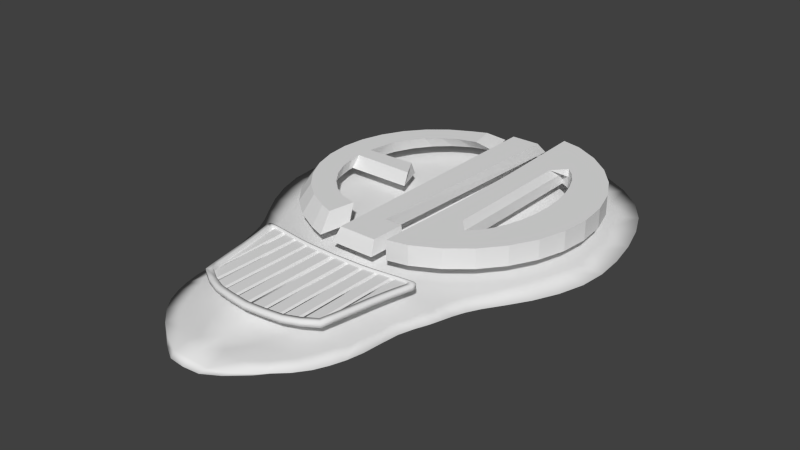 # Source: Skull2.blend  (saved by Blender 2.76.0; exported with 4.5.12 LTS)
import bpy
from mathutils import Matrix  # noqa: F401  (used for matrix-valued properties, if any)

bpy.ops.wm.read_factory_settings(use_empty=True)
scene = bpy.context.scene
scene.name = 'Scene'

# ---- collections
col_collection_1 = bpy.data.collections.new('Collection 1'); scene.collection.children.link(col_collection_1)

# ---- materials (node trees are filled in below, after node groups)
mat_material = bpy.data.materials.new('Material')
mat_material.alpha_threshold = 0.0
mat_material.use_transparent_shadow = False
mat_material.roughness = 0.5
mat_material_001 = bpy.data.materials.new('Material.001')
mat_material_001.alpha_threshold = 0.0
mat_material_001.use_transparent_shadow = False
mat_material_001.roughness = 0.5

# ---- material node trees

# ---- world
world_world = bpy.data.worlds.new('World'); scene.world = world_world
world_world.color = (0.05088, 0.05088, 0.05088)
world_world.use_sun_shadow = False
world_world.sun_shadow_jitter_overblur = 0.0
world_world.cycles.sampling_method = 'MANUAL'
world_world.cycles.sample_map_resolution = 256

# ---- meshes
me_cube_004 = bpy.data.meshes.new('Cube.004')
me_cube_004.from_pydata([(0.004689, 0.06381, 0.2966), (0.054, 0.06381, 0.2956), (0.004754, 0.06381, 0.6381), (0.05393, 0.06381, 0.6344), (0.04897, 0.06971, 0.2956), (0.009718, 0.06971, 0.2966), (0.04891, 0.06971, 0.6347), (0.009776, 0.06971, 0.6378), (0.05948, 0.06381, 0.2966), (0.1088, 0.06381, 0.2956), (0.05967, 0.06381, 0.6344), (0.1086, 0.06381, 0.6282), (0.1038, 0.06971, 0.2956), (0.06451, 0.06971, 0.2966), (0.1036, 0.06971, 0.6288), (0.06467, 0.06971, 0.6339), (0.1131, 0.06381, 0.2938), (0.1621, 0.06381, 0.2886), (0.1141, 0.06381, 0.6276), (0.1611, 0.06381, 0.6125), (0.1571, 0.06971, 0.289), (0.1181, 0.06971, 0.2934), (0.1563, 0.06971, 0.614), (0.119, 0.06971, 0.6261), (0.1664, 0.06381, 0.2865), (0.2155, 0.06381, 0.2812), (0.1691, 0.06381, 0.6079), (0.2128, 0.06381, 0.5851), (0.2105, 0.06971, 0.2817), (0.1714, 0.06971, 0.286), (0.2083, 0.06971, 0.5874), (0.1736, 0.06971, 0.6057), (0.2221, 0.06381, 0.278), (0.2711, 0.06381, 0.2728), (0.2238, 0.06381, 0.5774), (0.2334, 0.06381, 0.5547), (0.2661, 0.06971, 0.2732), (0.2271, 0.06971, 0.2776), (0.2324, 0.06971, 0.5569), (0.2247, 0.06971, 0.5752), (-0.004689, 0.06381, 0.2966), (-0.054, 0.06381, 0.2956), (-0.004754, 0.06381, 0.6381), (-0.05393, 0.06381, 0.6344), (-0.04897, 0.06971, 0.2956), (-0.009718, 0.06971, 0.2966), (-0.04891, 0.06971, 0.6347), (-0.009776, 0.06971, 0.6378), (-0.05948, 0.06381, 0.2966), (-0.1088, 0.06381, 0.2956), (-0.05967, 0.06381, 0.6344), (-0.1086, 0.06381, 0.6282), (-0.1038, 0.06971, 0.2956), (-0.06451, 0.06971, 0.2966), (-0.1036, 0.06971, 0.6288), (-0.06467, 0.06971, 0.6339), (-0.1131, 0.06381, 0.2938), (-0.1621, 0.06381, 0.2886), (-0.1141, 0.06381, 0.6276), (-0.1611, 0.06381, 0.6125), (-0.1571, 0.06971, 0.289), (-0.1181, 0.06971, 0.2934), (-0.1563, 0.06971, 0.614), (-0.119, 0.06971, 0.6261), (-0.1664, 0.06381, 0.2865), (-0.2155, 0.06381, 0.2812), (-0.1691, 0.06381, 0.6079), (-0.2128, 0.06381, 0.5851), (-0.2105, 0.06971, 0.2817), (-0.1714, 0.06971, 0.286), (-0.2083, 0.06971, 0.5874), (-0.1736, 0.06971, 0.6057), (-0.2221, 0.06381, 0.278), (-0.2711, 0.06381, 0.2728), (-0.2238, 0.06381, 0.5774), (-0.2334, 0.06381, 0.5547), (-0.2661, 0.06971, 0.2732), (-0.2271, 0.06971, 0.2776), (-0.2324, 0.06971, 0.5569), (-0.2247, 0.06971, 0.5752), (0.1227, 0.0596, -0.7788), (0.1935, 0.0596, -0.763), (0.2819, 0.0596, -0.7157), (0.3593, 0.0596, -0.6522), (0.4228, 0.0596, -0.5748), (0.47, 0.0596, -0.4865), (0.4991, 0.0596, -0.3906), (0.5089, 0.0596, -0.2909), (0.4991, 0.0596, -0.1913), (0.47, 0.0596, -0.09542), (0.4228, 0.0596, -0.007094), (0.3593, 0.0596, 0.07033), (0.2819, 0.0596, 0.1339), (0.1935, 0.0596, 0.1811), (0.1227, 0.0596, 0.1969), (-0.141, 0.0596, 0.2023), (-0.1975, 0.0596, 0.1811), (-0.2858, 0.0596, 0.1339), (-0.3632, 0.0596, 0.07033), (-0.4268, 0.0596, -0.007094), (-0.474, 0.0596, -0.09542), (-0.5031, 0.0596, -0.1913), (-0.5129, 0.0596, -0.2909), (-0.5031, 0.0596, -0.3906), (-0.474, 0.0596, -0.4865), (-0.4268, 0.0596, -0.5748), (-0.3632, 0.0596, -0.6522), (-0.2858, 0.0596, -0.7157), (-0.1975, 0.0596, -0.763), (-0.1364, 0.0596, -0.7908), (0.2328, 0.0596, -0.6006), (0.2647, 0.0596, -0.5826), (0.2942, 0.0596, -0.5534), (0.32, 0.0596, -0.5142), (0.3411, 0.0596, -0.4663), (0.3569, 0.0596, -0.4118), (0.3666, 0.0596, -0.3525), (0.3698, 0.0596, -0.2909), (0.3666, 0.0596, -0.2293), (0.3569, 0.0596, -0.1701), (0.3411, 0.0596, -0.1155), (0.32, 0.0596, -0.0677), (0.2942, 0.0596, -0.02844), (0.2647, 0.0596, 0.0007337), (0.2328, 0.0596, 0.0187), (-0.1221, 0.0596, 0.08882), (-0.1913, 0.0596, 0.07273), (-0.2519, 0.0596, 0.03636), (-0.305, 0.0596, -0.0126), (-0.3485, 0.0596, -0.07225), (-0.3809, 0.0596, -0.1403), (-0.4008, 0.0596, -0.2141), (-0.403, 0.0596, -0.2387), (-0.4012, 0.0596, -0.346), (-0.3809, 0.0596, -0.4416), (-0.3485, 0.0596, -0.5096), (-0.305, 0.0596, -0.5693), (-0.2519, 0.0596, -0.6182), (-0.1913, 0.0596, -0.6546), (-0.1124, 0.0596, -0.6783), (-0.08084, 0.0596, -0.7897), (-0.08084, 0.0596, 0.2113), (0.04062, 0.0596, -0.7897), (0.004902, 0.0596, 0.06518), (0.07636, 0.0596, 0.2113), (0.07992, 0.0596, 0.06518), (-0.1672, 0.0596, -0.2387), (-0.2083, 0.0596, -0.346), (-0.08084, 0.0596, 0.05307), (-0.002238, 0.0596, 0.2113), (0.1227, 0.0596, -0.4536), (0.1227, 0.0596, -0.1283), (0.06721, 0.1045, 0.05935), (-0.3592, 0.1037, -0.5969), (0.06416, 0.1045, 0.1835), (-0.4131, 0.1037, -0.5313), (-0.003294, 0.1045, 0.1835), (-0.4531, 0.1037, -0.4564), (-0.4778, 0.1037, -0.3751), (-0.4861, 0.1037, -0.2906), (-0.4778, 0.1037, -0.2061), (-0.07075, 0.1045, -0.7459), (0.002834, 0.1045, 0.05935), (-0.4531, 0.1037, -0.1248), (-0.4131, 0.1037, -0.04988), (0.03349, 0.1045, -0.7459), (-0.3592, 0.1037, 0.01578), (-0.2936, 0.1037, 0.06966), (-0.07075, 0.1045, 0.1835), (-0.2187, 0.1037, 0.1097), (-0.1708, 0.1037, 0.1277), (-0.07075, 0.1045, 0.04793), (-0.2134, 0.1037, 0.01781), (-0.1547, 0.1037, 0.03146), (-0.2083, 0.1037, -0.3272), (-0.1465, 0.1037, -0.619), (-0.2134, 0.1037, -0.599), (-0.2648, 0.1037, -0.5681), (-0.3098, 0.1037, -0.5266), (-0.3468, 0.1037, -0.476), (-0.3742, 0.1037, -0.4183), (-0.3914, 0.1037, -0.3213), (-0.1672, 0.1037, -0.2576), (-0.3929, 0.1037, -0.2623), (-0.3911, 0.1037, -0.2255), (-0.3742, 0.1037, -0.1628), (-0.3468, 0.1037, -0.1051), (-0.1669, 0.1037, -0.7144), (-0.2187, 0.1037, -0.6908), (-0.2936, 0.1037, -0.6508), (-0.3098, 0.1037, -0.05454), (-0.2648, 0.1037, -0.01303), (0.1227, 0.09952, -0.7788), (0.1935, 0.09952, -0.763), (0.2819, 0.09952, -0.7157), (0.3593, 0.09952, -0.6522), (0.4228, 0.09952, -0.5748), (0.47, 0.09952, -0.4865), (0.4991, 0.09952, -0.3906), (0.5089, 0.09952, -0.2909), (0.4991, 0.09952, -0.1913), (0.47, 0.09952, -0.09542), (0.4228, 0.09952, -0.007094), (0.3593, 0.09952, 0.07033), (0.2819, 0.09952, 0.1339), (0.1935, 0.09952, 0.1811), (0.1227, 0.09952, 0.1969), (0.2328, 0.09952, -0.6006), (0.2647, 0.09952, -0.5826), (0.2942, 0.09952, -0.5534), (0.32, 0.09952, -0.5142), (0.3411, 0.09952, -0.4663), (0.3569, 0.09952, -0.4118), (0.3666, 0.09952, -0.3525), (0.3698, 0.09952, -0.2909), (0.3666, 0.09952, -0.2293), (0.3569, 0.09952, -0.1701), (0.3411, 0.09952, -0.1155), (0.32, 0.09952, -0.0677), (0.2942, 0.09952, -0.02844), (0.2647, 0.09952, 0.0007337), (0.2328, 0.09952, 0.0187), (0.1227, 0.09952, -0.4536), (0.1227, 0.09952, -0.1283), (0.1227, 0.1287, -0.7788), (0.1935, 0.1287, -0.763), (0.2819, 0.1287, -0.7157), (0.3593, 0.1287, -0.6522), (0.4228, 0.1287, -0.5748), (0.47, 0.1287, -0.4865), (0.4991, 0.1287, -0.3906), (0.5089, 0.1287, -0.2909), (0.4991, 0.1287, -0.1913), (0.47, 0.1287, -0.09542), (0.4228, 0.1287, -0.007094), (0.3593, 0.1287, 0.07033), (0.2819, 0.1287, 0.1339), (0.1935, 0.1287, 0.1811), (0.1227, 0.1287, 0.1969), (0.2207, 0.1287, -0.5328), (0.2647, 0.1287, -0.5826), (0.2942, 0.1287, -0.5534), (0.32, 0.1287, -0.5142), (0.3411, 0.1287, -0.4663), (0.3569, 0.1287, -0.4118), (0.3666, 0.1287, -0.3525), (0.3698, 0.1287, -0.2909), (0.3666, 0.1287, -0.2293), (0.3569, 0.1287, -0.1701), (0.3411, 0.1287, -0.1155), (0.32, 0.1287, -0.0677), (0.2942, 0.1287, -0.02844), (0.2647, 0.1287, 0.0007337), (0.2207, 0.1287, -0.04904), (0.1347, 0.1287, -0.418), (0.1347, 0.1287, -0.1639), (0.09057, -0.01538, -0.7689), (0.2497, -0.01538, -0.6948), (0.356, -0.01538, -0.5837), (0.4103, -0.01538, -0.4429), (0.04269, -0.01538, 0.8658), (0.09764, -0.01538, 0.7738), (0.1458, -0.01538, 0.6005), (0.2214, -0.01538, 0.5186), (0.2348, -0.01538, 0.4347), (0.2522, -0.01538, 0.3532), (0.2743, -0.01538, 0.2939), (0.2213, -0.01538, 0.1937), (0.2568, -0.01538, 0.01864), (0.3032, -0.01538, -0.1699), (0.4301, -0.01538, -0.2972), (0.09073, 0.01131, -0.6719), (0.2366, 0.01131, -0.606), (0.323, 0.01131, -0.5071), (0.3672, 0.01131, -0.3819), (0.05182, 0.01131, 0.7827), (0.1047, 0.01131, 0.7008), (0.1439, 0.01131, 0.5466), (0.2136, 0.01131, 0.4738), (0.2245, 0.01131, 0.399), (0.2386, 0.01131, 0.3265), (0.2566, 0.01131, 0.2738), (0.2052, 0.01131, 0.1846), (0.2341, 0.01131, 0.02883), (0.2718, 0.01131, -0.1389), (0.3832, 0.01131, -0.2522), (0.1344, -0.002034, -0.9078), (0.4233, -0.002034, 0.2017), (0.06929, -0.002034, 0.8562), (0.4877, -0.002034, 0.09673), (0.1992, -0.002034, 0.7827), (0.5719, -0.002034, -0.05727), (0.2865, -0.002034, 0.6882), (0.6084, -0.002034, -0.2393), (0.3247, -0.002034, 0.5972), (0.5815, -0.002034, -0.4458), (0.3429, -0.002034, 0.4782), (0.5077, -0.002034, -0.6453), (0.3665, -0.002034, 0.3627), (0.3631, -0.002034, -0.8028), (0.3966, -0.002034, 0.2787), (-0.0842, -0.01538, -0.7689), (-0.2433, -0.01538, -0.6948), (-0.3497, -0.01538, -0.5837), (-0.404, -0.01538, -0.4429), (-0.03632, -0.01538, 0.8658), (-0.09127, -0.01538, 0.7738), (-0.1394, -0.01538, 0.6005), (-0.2151, -0.01538, 0.5186), (-0.2285, -0.01538, 0.4347), (-0.2458, -0.01538, 0.3532), (-0.2679, -0.01538, 0.2939), (-0.2149, -0.01538, 0.1937), (-0.2504, -0.01538, 0.01864), (-0.2969, -0.01538, -0.1699), (-0.4237, -0.01538, -0.2972), (-0.08436, 0.01131, -0.6719), (-0.2302, 0.01131, -0.606), (-0.3166, 0.01131, -0.5071), (-0.3608, 0.01131, -0.3819), (-0.04545, 0.01131, 0.7827), (-0.09836, 0.01131, 0.7008), (-0.1375, 0.01131, 0.5466), (-0.2072, 0.01131, 0.4738), (-0.2181, 0.01131, 0.399), (-0.2323, 0.01131, 0.3265), (-0.2502, 0.01131, 0.2738), (-0.1989, 0.01131, 0.1846), (-0.2277, 0.01131, 0.02883), (-0.2655, 0.01131, -0.1389), (-0.3769, 0.01131, -0.2522), (-0.128, -0.002034, -0.9078), (-0.4169, -0.002034, 0.2017), (0.003185, -0.002034, 0.1765), (-0.06292, -0.002034, 0.8562), (0.003185, -0.002034, -0.6442), (-0.4814, -0.002034, 0.09673), (0.003185, -0.002034, 0.4589), (-0.1928, -0.002034, 0.7827), (-0.5655, -0.002034, -0.05727), (0.003185, -0.002034, 0.6919), (-0.2801, -0.002034, 0.6882), (-0.602, -0.002034, -0.2393), (0.003185, -0.002034, 0.8188), (-0.3183, -0.002034, 0.5972), (-0.5752, -0.002034, -0.4458), (-0.3365, -0.002034, 0.4782), (-0.5013, -0.002034, -0.6453), (-0.3602, -0.002034, 0.3627), (0.003185, -0.002034, -0.2515), (-0.3568, -0.002034, -0.8028), (-0.3902, -0.002034, 0.2787), (0.003185, -0.002034, -0.04925), (0.05922, -0.01205, 0.8803), (0.1702, -0.01205, 0.8001), (0.2523, -0.01205, 0.6831), (0.3018, -0.01205, 0.5917), (0.3198, -0.01205, 0.478), (0.3431, -0.01205, 0.3677), (0.3727, -0.01205, 0.2874), (0.3808, -0.01205, 0.2023), (0.4414, -0.01205, 0.07678), (0.5204, -0.01205, -0.09033), (0.5814, -0.01205, -0.264), (0.5549, -0.01205, -0.4613), (0.4821, -0.01205, -0.6519), (0.3397, -0.01205, -0.8024), (0.1234, -0.01205, -0.9027), (0.003185, -0.01271, -0.7117), (0.1522, -0.01538, -0.6915), (0.2724, -0.01538, -0.6082), (0.3385, -0.01538, -0.4989), (0.3718, -0.01538, -0.368), (0.003185, -0.01271, -0.2273), (0.003185, -0.01271, -0.02583), (0.003185, -0.01271, 0.1849), (0.003185, -0.01271, 0.5236), (0.003185, -0.01271, 0.7382), (0.003185, -0.01271, 0.8541), (0.06631, -0.01538, 0.8288), (0.1273, -0.01538, 0.6985), (0.1712, -0.01538, 0.5253), (0.2016, -0.01538, 0.458), (0.2112, -0.01538, 0.3796), (0.2322, -0.01538, 0.3203), (0.2299, -0.01538, 0.26), (0.2348, -0.01538, 0.1086), (0.2816, -0.01538, -0.0747), (0.345, -0.01538, -0.2498), (0.06834, 0.007977, 0.8161), (0.1791, 0.007977, 0.7427), (0.2499, 0.007977, 0.636), (0.294, 0.007977, 0.5522), (0.3094, 0.007977, 0.4477), (0.3295, 0.007977, 0.3463), (0.355, 0.007977, 0.2726), (0.3608, 0.007977, 0.1948), (0.413, 0.007977, 0.08017), (0.4812, 0.007977, -0.07278), (0.5345, 0.007977, -0.2323), (0.5118, 0.007977, -0.4136), (0.4491, 0.007977, -0.5887), (0.3266, 0.007977, -0.7269), (0.1235, 0.007977, -0.8191), (0.003185, 0.008645, -0.6377), (0.1491, 0.01131, -0.6031), (0.2509, 0.01131, -0.5289), (0.3046, 0.01131, -0.4317), (0.3317, 0.01131, -0.3152), (0.003185, 0.008645, -0.198), (0.003185, 0.008645, -0.01428), (0.003185, 0.008645, 0.1782), (0.003185, 0.008645, 0.4858), (0.003185, 0.008645, 0.682), (0.003185, 0.008645, 0.7878), (0.0772, 0.01131, 0.7497), (0.1288, 0.01131, 0.6338), (0.1666, 0.01131, 0.4797), (0.1933, 0.01131, 0.4198), (0.2012, 0.01131, 0.35), (0.2182, 0.01131, 0.2973), (0.2143, 0.01131, 0.2436), (0.2162, 0.01131, 0.1089), (0.2542, 0.01131, -0.05423), (0.3079, 0.01131, -0.21), (0.003185, -0.002034, -0.869), (0.2572, -0.002034, -0.864), (0.4478, -0.002034, 0.1562), (0.4082, -0.002034, 0.2402), (0.003185, -0.002034, 0.3059), (0.003185, -0.002034, 0.06128), (0.1348, -0.002034, 0.8273), (0.003185, -0.002034, 0.8571), (0.003185, -0.002034, -0.3968), (0.5326, -0.002034, 0.02498), (0.003185, -0.002034, 0.5995), (0.2529, -0.002034, 0.7328), (0.5993, -0.002034, -0.1465), (0.003185, -0.002034, 0.7578), (0.3078, -0.002034, 0.6445), (0.6017, -0.002034, -0.3381), (0.3366, -0.002034, 0.543), (0.5497, -0.002034, -0.5516), (0.3506, -0.002034, 0.4143), (0.448, -0.002034, -0.7284), (0.3841, -0.002034, 0.319), (0.003185, -0.002034, -0.1539), (-0.05285, -0.01205, 0.8803), (-0.1639, -0.01205, 0.8001), (-0.2459, -0.01205, 0.6831), (-0.2954, -0.01205, 0.5917), (-0.3134, -0.01205, 0.478), (-0.3367, -0.01205, 0.3677), (-0.3663, -0.01205, 0.2874), (-0.3744, -0.01205, 0.2023), (-0.435, -0.01205, 0.07678), (-0.5141, -0.01205, -0.09033), (-0.575, -0.01205, -0.264), (-0.5486, -0.01205, -0.4613), (-0.4758, -0.01205, -0.6519), (-0.3333, -0.01205, -0.8024), (-0.117, -0.01205, -0.9027), (-0.1458, -0.01538, -0.6915), (-0.266, -0.01538, -0.6082), (-0.3321, -0.01538, -0.4989), (-0.3654, -0.01538, -0.368), (-0.05994, -0.01538, 0.8288), (-0.1209, -0.01538, 0.6985), (-0.1648, -0.01538, 0.5253), (-0.1952, -0.01538, 0.458), (-0.2048, -0.01538, 0.3796), (-0.2258, -0.01538, 0.3203), (-0.2235, -0.01538, 0.26), (-0.2284, -0.01538, 0.1086), (-0.2752, -0.01538, -0.0747), (-0.3387, -0.01538, -0.2498), (-0.06197, 0.007977, 0.8161), (-0.1728, 0.007977, 0.7427), (-0.2435, 0.007977, 0.636), (-0.2876, 0.007977, 0.5522), (-0.3031, 0.007977, 0.4477), (-0.3231, 0.007977, 0.3463), (-0.3486, 0.007977, 0.2726), (-0.3544, 0.007977, 0.1948), (-0.4066, 0.007977, 0.08017), (-0.4748, 0.007977, -0.07278), (-0.5282, 0.007977, -0.2323), (-0.5054, 0.007977, -0.4136), (-0.4428, 0.007977, -0.5887), (-0.3202, 0.007977, -0.7269), (-0.1172, 0.007977, -0.8191), (-0.1427, 0.01131, -0.6031), (-0.2445, 0.01131, -0.5289), (-0.2982, 0.01131, -0.4317), (-0.3253, 0.01131, -0.3152), (-0.07083, 0.01131, 0.7497), (-0.1224, 0.01131, 0.6338), (-0.1602, 0.01131, 0.4797), (-0.187, 0.01131, 0.4198), (-0.1948, 0.01131, 0.35), (-0.2118, 0.01131, 0.2973), (-0.2079, 0.01131, 0.2436), (-0.2098, 0.01131, 0.1089), (-0.2479, 0.01131, -0.05423), (-0.3015, 0.01131, -0.21), (-0.2508, -0.002034, -0.864), (-0.4414, -0.002034, 0.1562), (-0.4019, -0.002034, 0.2402), (-0.1284, -0.002034, 0.8273), (-0.5262, -0.002034, 0.02498), (-0.2465, -0.002034, 0.7328), (-0.5929, -0.002034, -0.1465), (-0.3014, -0.002034, 0.6445), (-0.5953, -0.002034, -0.3381), (-0.3302, -0.002034, 0.543), (-0.5433, -0.002034, -0.5516), (-0.3442, -0.002034, 0.4143), (-0.4417, -0.002034, -0.7284), (-0.3778, -0.002034, 0.319), (0.4038, -0.01205, 0.1456), (0.4835, -0.01205, -0.002454), (0.5528, -0.01205, -0.1798), (0.5614, -0.01205, -0.3587), (0.5114, -0.01205, -0.5578), (0.4134, -0.01205, -0.7228), (0.2321, -0.01205, -0.8493), (0.3709, -0.01205, 0.2489), (0.3521, -0.01205, 0.3254), (0.32, -0.01205, 0.4145), (0.3064, -0.01205, 0.5343), (0.2757, -0.01205, 0.6302), (0.2207, -0.01205, 0.7424), (0.1125, -0.01205, 0.8486), (0.3806, 0.007977, 0.1431), (0.4493, 0.007977, 0.007687), (0.5093, 0.007977, -0.1549), (0.517, 0.007977, -0.3193), (0.4739, 0.007977, -0.5023), (0.3895, 0.007977, -0.6541), (0.229, 0.007977, -0.7704), (0.3525, 0.007977, 0.2373), (0.3367, 0.007977, 0.3075), (0.3089, 0.007977, 0.3894), (0.2972, 0.007977, 0.4996), (0.2704, 0.007977, 0.5877), (0.2227, 0.007977, 0.69), (0.1256, 0.007977, 0.7871), (0.003185, -0.01171, -0.8966), (-0.3975, -0.01205, 0.1456), (-0.4771, -0.01205, -0.002454), (-0.5465, -0.01205, -0.1798), (-0.5551, -0.01205, -0.3587), (-0.505, -0.01205, -0.5578), (-0.4071, -0.01205, -0.7228), (-0.2257, -0.01205, -0.8493), (-0.3645, -0.01205, 0.2489), (-0.3458, -0.01205, 0.3254), (-0.3136, -0.01205, 0.4145), (-0.3, -0.01205, 0.5343), (-0.2693, -0.01205, 0.6302), (-0.2143, -0.01205, 0.7424), (-0.1062, -0.01205, 0.8486), (0.003185, -0.01171, 0.8857), (0.003185, -0.01508, -0.3948), (0.003185, -0.01343, -0.1402), (0.003185, -0.01343, 0.07297), (0.003185, -0.01508, 0.3203), (0.003185, -0.01343, 0.6512), (0.003185, -0.01343, 0.8007), (0.003185, 0.007644, -0.8155), (-0.3742, 0.007977, 0.1431), (-0.443, 0.007977, 0.007687), (-0.503, 0.007977, -0.1549), (-0.5106, 0.007977, -0.3193), (-0.4675, 0.007977, -0.5023), (-0.3831, 0.007977, -0.6541), (-0.2226, 0.007977, -0.7704), (-0.3461, 0.007977, 0.2373), (-0.3303, 0.007977, 0.3075), (-0.3026, 0.007977, 0.3894), (-0.2909, 0.007977, 0.4996), (-0.2641, 0.007977, 0.5877), (-0.2163, 0.007977, 0.69), (-0.1192, 0.007977, 0.7871), (0.003185, 0.007644, 0.823), (0.003185, 0.01101, -0.3403), (0.003185, 0.009357, -0.1168), (0.003185, 0.009357, 0.07637), (0.003185, 0.01101, 0.2977), (0.003185, 0.009357, 0.5997), (0.003185, 0.009357, 0.7352), (0.2954, 0.05767, 0.2676), (0.2288, 0.05767, 0.593), (0.1472, 0.05767, 0.2821), (0.07606, 0.05767, 0.2864), (0.2257, 0.05767, 0.2715), (0.04173, 0.05767, 0.2874), (0.1862, 0.05767, 0.2771), (0.1105, 0.05767, 0.2852), (0.2643, 0.05767, 0.2668), (0.2627, 0.05767, 0.4192), (0.2467, 0.05767, 0.5066), (0.2802, 0.05767, 0.3397), (0.2382, 0.05767, 0.5509), (0.2712, 0.05767, 0.3789), (0.255, 0.05767, 0.4626), (0.2901, 0.05767, 0.3019), (0.1295, 0.05767, 0.6436), (0.06998, 0.05767, 0.6525), (0.1812, 0.05767, 0.6226), (0.2952, 0.05767, 0.283), (0.2822, 0.05767, 0.2655), (0.2954, 0.07629, 0.2676), (0.2288, 0.07629, 0.593), (0.1472, 0.07629, 0.2821), (0.07606, 0.07629, 0.2864), (0.2257, 0.07629, 0.2715), (0.04173, 0.07629, 0.2874), (0.1862, 0.07629, 0.2771), (0.1105, 0.07629, 0.2852), (0.2643, 0.07629, 0.2668), (0.2627, 0.07629, 0.4192), (0.2467, 0.07629, 0.5066), (0.2802, 0.07629, 0.3397), (0.2382, 0.07629, 0.5509), (0.2712, 0.07629, 0.3789), (0.255, 0.07629, 0.4626), (0.2901, 0.07629, 0.3019), (0.1295, 0.07629, 0.6436), (0.06998, 0.07629, 0.6525), (0.1812, 0.07629, 0.6226), (0.2952, 0.07629, 0.283), (0.2822, 0.07629, 0.2655), (-0.2954, 0.05767, 0.2676), (-0.2288, 0.05767, 0.593), (-1.183e-10, 0.05767, 0.2885), (-1.183e-10, 0.05767, 0.659), (-0.1472, 0.05767, 0.2821), (-0.07606, 0.05767, 0.2864), (-0.2257, 0.05767, 0.2715), (-0.04173, 0.05767, 0.2874), (-0.1862, 0.05767, 0.2771), (-0.1105, 0.05767, 0.2852), (-0.2643, 0.05767, 0.2668), (-0.2627, 0.05767, 0.4192), (-0.2467, 0.05767, 0.5066), (-0.2802, 0.05767, 0.3397), (-0.2382, 0.05767, 0.5509), (-0.2712, 0.05767, 0.3789), (-0.255, 0.05767, 0.4626), (-0.2901, 0.05767, 0.3019), (-0.1295, 0.05767, 0.6436), (-0.06998, 0.05767, 0.6525), (-0.1812, 0.05767, 0.6226), (-0.2952, 0.05767, 0.283), (-0.2822, 0.05767, 0.2655), (-0.2954, 0.07629, 0.2676), (-0.2288, 0.07629, 0.593), (-1.183e-10, 0.07629, 0.2885), (-1.183e-10, 0.07629, 0.659), (-0.1472, 0.07629, 0.2821), (-0.07606, 0.07629, 0.2864), (-0.2257, 0.07629, 0.2715), (-0.04173, 0.07629, 0.2874), (-0.1862, 0.07629, 0.2771), (-0.1105, 0.07629, 0.2852), (-0.2643, 0.07629, 0.2668), (-0.2627, 0.07629, 0.4192), (-0.2467, 0.07629, 0.5066), (-0.2802, 0.07629, 0.3397), (-0.2382, 0.07629, 0.5509), (-0.2712, 0.07629, 0.3789), (-0.255, 0.07629, 0.4626), (-0.2901, 0.07629, 0.3019), (-0.1295, 0.07629, 0.6436), (-0.06998, 0.07629, 0.6525), (-0.1812, 0.07629, 0.6226), (-0.2952, 0.07629, 0.283), (-0.2822, 0.07629, 0.2655), (0.2217, 0.07629, 0.5402), (0.2129, 0.07629, 0.5794), (0.06513, 0.07629, 0.6348), (-2.568e-10, 0.07629, 0.6408), (0.03885, 0.07629, 0.295), (-2.568e-10, 0.07629, 0.2959), (0.1733, 0.07629, 0.2853), (0.137, 0.07629, 0.29), (0.1028, 0.07629, 0.2929), (0.0708, 0.07629, 0.294), (0.246, 0.07629, 0.2757), (0.2101, 0.07629, 0.2802), (0.2627, 0.07629, 0.2745), (0.2524, 0.07629, 0.3801), (0.2445, 0.07629, 0.4176), (0.2373, 0.07629, 0.458), (0.2296, 0.07629, 0.499), (0.27, 0.07629, 0.3084), (0.2608, 0.07629, 0.3436), (0.2747, 0.07629, 0.2909), (0.1686, 0.07629, 0.6069), (0.1205, 0.07629, 0.6265), (0.2749, 0.07629, 0.2765), (-0.2217, 0.07629, 0.5402), (-0.2129, 0.07629, 0.5794), (-0.06513, 0.07629, 0.6348), (-0.03885, 0.07629, 0.295), (-0.1733, 0.07629, 0.2853), (-0.137, 0.07629, 0.29), (-0.1028, 0.07629, 0.2929), (-0.0708, 0.07629, 0.294), (-0.246, 0.07629, 0.2757), (-0.2101, 0.07629, 0.2802), (-0.2627, 0.07629, 0.2745), (-0.2524, 0.07629, 0.3801), (-0.2445, 0.07629, 0.4176), (-0.2373, 0.07629, 0.458), (-0.2296, 0.07629, 0.499), (-0.27, 0.07629, 0.3084), (-0.2608, 0.07629, 0.3436), (-0.2747, 0.07629, 0.2909), (-0.1686, 0.07629, 0.6069), (-0.1205, 0.07629, 0.6265), (-0.2749, 0.07629, 0.2765), (0.2217, 0.06311, 0.5402), (0.2129, 0.06311, 0.5794), (0.06513, 0.06312, 0.6348), (-2.568e-10, 0.06312, 0.6408), (0.03885, 0.06311, 0.295), (-2.568e-10, 0.06311, 0.2959), (0.1733, 0.06311, 0.2853), (0.137, 0.06311, 0.29), (0.1028, 0.06311, 0.2929), (0.0708, 0.06311, 0.294), (0.246, 0.06311, 0.2757), (0.2101, 0.06311, 0.2802), (0.2627, 0.06311, 0.2745), (0.2524, 0.06311, 0.3801), (0.2445, 0.06311, 0.4176), (0.2373, 0.06311, 0.458), (0.2296, 0.06311, 0.499), (0.27, 0.06311, 0.3084), (0.2608, 0.06311, 0.3436), (0.2747, 0.06311, 0.2909), (0.1686, 0.06312, 0.6069), (0.1205, 0.06312, 0.6265), (0.2749, 0.06311, 0.2765), (-0.2217, 0.06311, 0.5402), (-0.2129, 0.06311, 0.5794), (-0.06513, 0.06312, 0.6348), (-0.03885, 0.06311, 0.295), (-0.1733, 0.06311, 0.2853), (-0.137, 0.06311, 0.29), (-0.1028, 0.06311, 0.2929), (-0.0708, 0.06311, 0.294), (-0.246, 0.06311, 0.2757), (-0.2101, 0.06311, 0.2802), (-0.2627, 0.06311, 0.2745), (-0.2524, 0.06311, 0.3801), (-0.2445, 0.06311, 0.4176), (-0.2373, 0.06311, 0.458), (-0.2296, 0.06311, 0.499), (-0.27, 0.06311, 0.3084), (-0.2608, 0.06311, 0.3436), (-0.2747, 0.06311, 0.2909), (-0.1686, 0.06312, 0.6069), (-0.1205, 0.06312, 0.6265), (-0.2749, 0.06311, 0.2765)], [], [(1, 3, 2, 0), (4, 5, 7, 6), (1, 4, 6, 3), (3, 6, 7, 2), (2, 7, 5, 0), (0, 5, 4, 1), (9, 11, 10, 8), (12, 13, 15, 14), (9, 12, 14, 11), (11, 14, 15, 10), (10, 15, 13, 8), (8, 13, 12, 9), (17, 19, 18, 16), (20, 21, 23, 22), (17, 20, 22, 19), (19, 22, 23, 18), (18, 23, 21, 16), (16, 21, 20, 17), (25, 27, 26, 24), (28, 29, 31, 30), (25, 28, 30, 27), (27, 30, 31, 26), (26, 31, 29, 24), (24, 29, 28, 25), (33, 35, 34, 32), (36, 37, 39, 38), (33, 36, 38, 35), (35, 38, 39, 34), (34, 39, 37, 32), (32, 37, 36, 33), (41, 40, 42, 43), (44, 46, 47, 45), (41, 43, 46, 44), (43, 42, 47, 46), (42, 40, 45, 47), (40, 41, 44, 45), (49, 48, 50, 51), (52, 54, 55, 53), (49, 51, 54, 52), (51, 50, 55, 54), (50, 48, 53, 55), (48, 49, 52, 53), (57, 56, 58, 59), (60, 62, 63, 61), (57, 59, 62, 60), (59, 58, 63, 62), (58, 56, 61, 63), (56, 57, 60, 61), (65, 64, 66, 67), (68, 70, 71, 69), (65, 67, 70, 68), (67, 66, 71, 70), (66, 64, 69, 71), (64, 65, 68, 69), (73, 72, 74, 75), (76, 78, 79, 77), (73, 75, 78, 76), (75, 74, 79, 78), (74, 72, 77, 79), (72, 73, 76, 77), (146, 132, 133, 147), (104, 134, 133, 103), (105, 135, 134, 104), (106, 136, 135, 105), (107, 137, 136, 106), (108, 138, 137, 107), (109, 139, 138, 108), (103, 133, 132, 102), (102, 132, 131, 101), (101, 131, 130, 100), (100, 130, 129, 99), (99, 129, 128, 98), (98, 128, 127, 97), (96, 126, 125, 95), (97, 127, 126, 96), (144, 149, 143, 145), (141, 148, 143, 149), (143, 148, 140, 142), (93, 124, 123, 92), (92, 123, 122, 91), (91, 122, 121, 90), (90, 121, 120, 89), (89, 120, 119, 88), (88, 119, 118, 87), (87, 118, 117, 86), (86, 117, 116, 85), (85, 116, 115, 84), (84, 115, 114, 83), (83, 114, 113, 82), (113, 112, 82), (112, 111, 82), (82, 111, 110, 81), (94, 151, 124, 93), (80, 81, 110, 150), (124, 151, 150, 110), (148, 171, 161, 140), (140, 161, 165, 142), (143, 162, 152, 145), (142, 165, 162, 143), (158, 159, 183, 181), (149, 156, 168, 141), (162, 165, 161, 171), (168, 156, 162, 171), (157, 158, 181, 180), (163, 164, 186, 185), (188, 189, 177, 176), (145, 152, 154, 144), (141, 168, 171, 148), (159, 160, 184, 183), (187, 188, 176, 175), (164, 166, 190, 186), (144, 154, 156, 149), (155, 157, 180, 179), (182, 174, 181, 183), (166, 167, 191, 190), (160, 163, 185, 184), (153, 155, 179, 178), (189, 153, 178, 177), (154, 152, 162, 156), (138, 139, 175, 176), (132, 146, 182, 183), (106, 105, 155, 153), (131, 132, 183, 184), (105, 104, 157, 155), (130, 131, 184, 185), (104, 103, 158, 157), (129, 130, 185, 186), (167, 169, 172, 191), (103, 102, 159, 158), (128, 129, 186, 190), (102, 101, 160, 159), (139, 109, 187, 175), (169, 170, 173, 172), (136, 137, 177, 178), (133, 134, 180, 181), (96, 95, 170, 169), (146, 147, 174, 182), (147, 133, 181, 174), (127, 128, 190, 191), (101, 100, 163, 160), (95, 125, 173, 170), (126, 127, 191, 172), (100, 99, 164, 163), (125, 126, 172, 173), (99, 98, 166, 164), (137, 138, 176, 177), (135, 136, 178, 179), (134, 135, 179, 180), (98, 97, 167, 166), (97, 96, 169, 167), (109, 108, 188, 187), (108, 107, 189, 188), (107, 106, 153, 189), (206, 238, 255, 223), (220, 252, 251, 219), (192, 224, 225, 193), (205, 237, 238, 206), (219, 251, 250, 218), (204, 236, 237, 205), (218, 250, 249, 217), (203, 235, 236, 204), (217, 249, 248, 216), (202, 234, 235, 203), (216, 248, 247, 215), (201, 233, 234, 202), (215, 247, 246, 214), (200, 232, 233, 201), (214, 246, 245, 213), (199, 231, 232, 200), (213, 245, 244, 212), (110, 207, 221, 124), (83, 195, 196, 84), (112, 209, 208, 111), (84, 196, 197, 85), (113, 210, 209, 112), (85, 197, 198, 86), (114, 211, 210, 113), (86, 198, 199, 87), (115, 212, 211, 114), (87, 199, 200, 88), (150, 222, 192, 80), (116, 213, 212, 115), (88, 200, 201, 89), (151, 223, 222, 150), (117, 214, 213, 116), (89, 201, 202, 90), (118, 215, 214, 117), (90, 202, 203, 91), (119, 216, 215, 118), (91, 203, 204, 92), (120, 217, 216, 119), (92, 204, 205, 93), (121, 218, 217, 120), (93, 205, 206, 94), (122, 219, 218, 121), (80, 192, 193, 81), (123, 220, 219, 122), (81, 193, 194, 82), (94, 206, 223, 151), (124, 221, 220, 123), (82, 194, 195, 83), (111, 208, 207, 110), (237, 236, 252, 253), (236, 235, 251, 252), (235, 234, 250, 251), (234, 233, 249, 250), (233, 232, 248, 249), (232, 231, 247, 248), (231, 230, 246, 247), (230, 229, 245, 246), (229, 228, 244, 245), (228, 227, 243, 244), (227, 226, 242, 243), (242, 226, 241), (241, 226, 240), (226, 225, 239, 240), (238, 237, 253, 255), (224, 254, 239, 225), (253, 239, 254, 255), (193, 225, 226, 194), (221, 253, 252, 220), (208, 240, 239, 207), (194, 226, 227, 195), (207, 239, 253, 221), (209, 241, 240, 208), (195, 227, 228, 196), (210, 242, 241, 209), (196, 228, 229, 197), (211, 243, 242, 210), (222, 254, 224, 192), (197, 229, 230, 198), (212, 244, 243, 211), (223, 255, 254, 222), (198, 230, 231, 199), (256, 368, 547, 367), (256, 367, 525, 369), (256, 369, 563, 368), (257, 366, 524, 370), (257, 370, 563, 369), (257, 369, 525, 366), (258, 365, 523, 371), (258, 371, 563, 370), (258, 370, 524, 365), (259, 364, 522, 372), (259, 372, 563, 371), (259, 371, 523, 364), (260, 353, 562, 378), (260, 378, 568, 379), (260, 379, 532, 353), (261, 354, 532, 379), (261, 379, 568, 377), (261, 377, 567, 380), (261, 380, 531, 354), (262, 355, 531, 380), (262, 380, 567, 376), (262, 376, 566, 381), (262, 381, 530, 355), (263, 356, 530, 381), (263, 381, 566, 382), (263, 382, 529, 356), (264, 357, 529, 382), (264, 382, 566, 383), (264, 383, 528, 357), (265, 358, 528, 383), (265, 383, 566, 384), (265, 384, 527, 358), (266, 359, 527, 384), (266, 384, 566, 385), (266, 385, 526, 359), (267, 360, 526, 385), (267, 385, 566, 375), (267, 375, 565, 386), (267, 386, 519, 360), (268, 361, 519, 386), (268, 386, 565, 374), (268, 374, 564, 387), (268, 387, 520, 361), (269, 362, 520, 387), (269, 387, 564, 373), (269, 373, 563, 388), (269, 388, 521, 362), (270, 363, 521, 388), (270, 388, 563, 372), (270, 372, 522, 363), (271, 403, 569, 404), (271, 404, 585, 405), (271, 405, 539, 403), (272, 406, 538, 402), (272, 402, 539, 405), (272, 405, 585, 406), (273, 407, 537, 401), (273, 401, 538, 406), (273, 406, 585, 407), (274, 408, 536, 400), (274, 400, 537, 407), (274, 407, 585, 408), (275, 414, 584, 389), (275, 389, 546, 415), (275, 415, 590, 414), (276, 415, 546, 390), (276, 390, 545, 416), (276, 416, 589, 413), (276, 413, 590, 415), (277, 416, 545, 391), (277, 391, 544, 417), (277, 417, 588, 412), (277, 412, 589, 416), (278, 417, 544, 392), (278, 392, 543, 418), (278, 418, 588, 417), (279, 418, 543, 393), (279, 393, 542, 419), (279, 419, 588, 418), (280, 419, 542, 394), (280, 394, 541, 420), (280, 420, 588, 419), (281, 420, 541, 395), (281, 395, 540, 421), (281, 421, 588, 420), (282, 421, 540, 396), (282, 396, 533, 422), (282, 422, 587, 411), (282, 411, 588, 421), (283, 422, 533, 397), (283, 397, 534, 423), (283, 423, 586, 410), (283, 410, 587, 422), (284, 423, 534, 398), (284, 398, 535, 424), (284, 424, 585, 409), (284, 409, 586, 423), (285, 424, 535, 399), (285, 399, 536, 408), (285, 408, 585, 424), (286, 426, 525, 367), (286, 367, 547, 425), (286, 425, 569, 403), (286, 403, 539, 426), (287, 428, 526, 360), (287, 360, 519, 427), (287, 427, 533, 396), (287, 396, 540, 428), (288, 432, 562, 353), (288, 353, 532, 431), (288, 431, 546, 389), (288, 389, 584, 432), (289, 427, 519, 361), (289, 361, 520, 434), (289, 434, 534, 397), (289, 397, 533, 427), (290, 431, 532, 354), (290, 354, 531, 436), (290, 436, 545, 390), (290, 390, 546, 431), (291, 434, 520, 362), (291, 362, 521, 437), (291, 437, 535, 398), (291, 398, 534, 434), (292, 436, 531, 355), (292, 355, 530, 439), (292, 439, 544, 391), (292, 391, 545, 436), (293, 437, 521, 363), (293, 363, 522, 440), (293, 440, 536, 399), (293, 399, 535, 437), (294, 439, 530, 356), (294, 356, 529, 441), (294, 441, 543, 392), (294, 392, 544, 439), (295, 440, 522, 364), (295, 364, 523, 442), (295, 442, 537, 400), (295, 400, 536, 440), (296, 441, 529, 357), (296, 357, 528, 443), (296, 443, 542, 393), (296, 393, 543, 441), (297, 442, 523, 365), (297, 365, 524, 444), (297, 444, 538, 401), (297, 401, 537, 442), (298, 443, 528, 358), (298, 358, 527, 445), (298, 445, 541, 394), (298, 394, 542, 443), (299, 444, 524, 366), (299, 366, 525, 426), (299, 426, 539, 402), (299, 402, 538, 444), (300, 445, 527, 359), (300, 359, 526, 428), (300, 428, 540, 395), (300, 395, 541, 445), (301, 461, 547, 368), (301, 368, 563, 462), (301, 462, 554, 461), (302, 463, 553, 460), (302, 460, 554, 462), (302, 462, 563, 463), (303, 464, 552, 459), (303, 459, 553, 463), (303, 463, 563, 464), (304, 465, 551, 458), (304, 458, 552, 464), (304, 464, 563, 465), (305, 378, 562, 447), (305, 447, 561, 466), (305, 466, 568, 378), (306, 466, 561, 448), (306, 448, 560, 467), (306, 467, 567, 377), (306, 377, 568, 466), (307, 467, 560, 449), (307, 449, 559, 468), (307, 468, 566, 376), (307, 376, 567, 467), (308, 468, 559, 450), (308, 450, 558, 469), (308, 469, 566, 468), (309, 469, 558, 451), (309, 451, 557, 470), (309, 470, 566, 469), (310, 470, 557, 452), (310, 452, 556, 471), (310, 471, 566, 470), (311, 471, 556, 453), (311, 453, 555, 472), (311, 472, 566, 471), (312, 472, 555, 454), (312, 454, 548, 473), (312, 473, 565, 375), (312, 375, 566, 472), (313, 473, 548, 455), (313, 455, 549, 474), (313, 474, 564, 374), (313, 374, 565, 473), (314, 474, 549, 456), (314, 456, 550, 475), (314, 475, 563, 373), (314, 373, 564, 474), (315, 475, 550, 457), (315, 457, 551, 465), (315, 465, 563, 475), (316, 404, 569, 490), (316, 490, 576, 491), (316, 491, 585, 404), (317, 489, 575, 492), (317, 492, 585, 491), (317, 491, 576, 489), (318, 488, 574, 493), (318, 493, 585, 492), (318, 492, 575, 488), (319, 487, 573, 494), (319, 494, 585, 493), (319, 493, 574, 487), (320, 476, 584, 414), (320, 414, 590, 495), (320, 495, 583, 476), (321, 477, 583, 495), (321, 495, 590, 413), (321, 413, 589, 496), (321, 496, 582, 477), (322, 478, 582, 496), (322, 496, 589, 412), (322, 412, 588, 497), (322, 497, 581, 478), (323, 479, 581, 497), (323, 497, 588, 498), (323, 498, 580, 479), (324, 480, 580, 498), (324, 498, 588, 499), (324, 499, 579, 480), (325, 481, 579, 499), (325, 499, 588, 500), (325, 500, 578, 481), (326, 482, 578, 500), (326, 500, 588, 501), (326, 501, 577, 482), (327, 483, 577, 501), (327, 501, 588, 411), (327, 411, 587, 502), (327, 502, 570, 483), (328, 484, 570, 502), (328, 502, 587, 410), (328, 410, 586, 503), (328, 503, 571, 484), (329, 485, 571, 503), (329, 503, 586, 409), (329, 409, 585, 504), (329, 504, 572, 485), (330, 486, 572, 504), (330, 504, 585, 494), (330, 494, 573, 486), (331, 461, 554, 505), (331, 505, 576, 490), (331, 490, 569, 425), (331, 425, 547, 461), (332, 454, 555, 507), (332, 507, 577, 483), (332, 483, 570, 506), (332, 506, 548, 454), (333, 375, 565, 430), (333, 430, 587, 411), (333, 411, 588, 429), (333, 429, 566, 375), (334, 447, 562, 432), (334, 432, 584, 476), (334, 476, 583, 508), (334, 508, 561, 447), (335, 368, 547, 425), (335, 425, 569, 404), (335, 404, 585, 433), (335, 433, 563, 368), (336, 455, 548, 506), (336, 506, 570, 484), (336, 484, 571, 509), (336, 509, 549, 455), (337, 376, 566, 429), (337, 429, 588, 412), (337, 412, 589, 435), (337, 435, 567, 376), (338, 448, 561, 508), (338, 508, 583, 477), (338, 477, 582, 510), (338, 510, 560, 448), (339, 456, 549, 509), (339, 509, 571, 485), (339, 485, 572, 511), (339, 511, 550, 456), (340, 377, 567, 435), (340, 435, 589, 413), (340, 413, 590, 438), (340, 438, 568, 377), (341, 449, 560, 510), (341, 510, 582, 478), (341, 478, 581, 512), (341, 512, 559, 449), (342, 457, 550, 511), (342, 511, 572, 486), (342, 486, 573, 513), (342, 513, 551, 457), (343, 378, 568, 438), (343, 438, 590, 414), (343, 414, 584, 432), (343, 432, 562, 378), (344, 450, 559, 512), (344, 512, 581, 479), (344, 479, 580, 514), (344, 514, 558, 450), (345, 458, 551, 513), (345, 513, 573, 487), (345, 487, 574, 515), (345, 515, 552, 458), (346, 451, 558, 514), (346, 514, 580, 480), (346, 480, 579, 516), (346, 516, 557, 451), (347, 459, 552, 515), (347, 515, 574, 488), (347, 488, 575, 517), (347, 517, 553, 459), (348, 452, 557, 516), (348, 516, 579, 481), (348, 481, 578, 518), (348, 518, 556, 452), (349, 373, 563, 433), (349, 433, 585, 409), (349, 409, 586, 446), (349, 446, 564, 373), (350, 460, 553, 517), (350, 517, 575, 489), (350, 489, 576, 505), (350, 505, 554, 460), (351, 453, 556, 518), (351, 518, 578, 482), (351, 482, 577, 507), (351, 507, 555, 453), (352, 374, 564, 446), (352, 446, 586, 410), (352, 410, 587, 430), (352, 430, 565, 374), (592, 609, 607, 608, 636, 635, 596, 594, 598, 593, 597, 595, 599, 611, 591, 610, 606, 602, 604, 600, 605, 601, 603), (611, 599, 620, 632), (596, 635, 658, 617), (607, 609, 630, 628), (600, 604, 625, 621), (597, 593, 614, 618), (608, 607, 628, 629), (601, 605, 626, 622), (598, 594, 615, 619), (609, 592, 613, 630), (602, 606, 627, 623), (599, 595, 616, 620), (610, 591, 612, 631), (603, 601, 622, 624), (594, 596, 617, 615), (591, 611, 632, 612), (592, 603, 624, 613), (604, 602, 623, 625), (595, 597, 618, 616), (605, 600, 621, 626), (593, 598, 619, 614), (636, 608, 629, 659), (606, 610, 631, 627), (634, 647, 645, 649, 644, 648, 646, 650, 654, 633, 655, 643, 639, 641, 637, 642, 638, 640, 635, 636, 652, 651, 653), (655, 678, 666, 643), (640, 663, 658, 635), (651, 674, 676, 653), (644, 667, 671, 648), (641, 664, 660, 637), (652, 675, 674, 651), (645, 668, 672, 649), (642, 665, 661, 638), (653, 676, 657, 634), (646, 669, 673, 650), (643, 666, 662, 639), (654, 677, 656, 633), (647, 670, 668, 645), (638, 661, 663, 640), (633, 656, 678, 655), (634, 657, 670, 647), (648, 671, 669, 646), (639, 662, 664, 641), (649, 672, 667, 644), (637, 660, 665, 642), (636, 659, 675, 652), (650, 673, 677, 654), (673, 669, 718, 717), (702, 703, 747, 746), (623, 627, 696, 697), (668, 670, 702, 716), (624, 622, 695, 679), (670, 657, 703, 702), (613, 624, 679, 680), (669, 671, 713, 718), (625, 623, 697, 692), (675, 659, 682, 704), (659, 629, 681, 682), (667, 672, 715, 714), (626, 621, 693, 694), (658, 663, 705, 684), (617, 658, 684, 683), (677, 673, 717, 719), (627, 631, 698, 696), (660, 664, 706, 707), (618, 614, 686, 685), (676, 674, 721, 720), (628, 630, 699, 700), (661, 665, 708, 709), (619, 615, 688, 687), (674, 675, 704, 721), (629, 628, 700, 681), (662, 666, 710, 711), (620, 616, 690, 689), (657, 676, 720, 703), (630, 613, 680, 699), (663, 661, 709, 705), (615, 617, 683, 688), (656, 677, 719, 722), (631, 612, 701, 698), (664, 662, 711, 706), (616, 618, 685, 690), (678, 656, 722, 712), (612, 632, 691, 701), (665, 660, 707, 708), (614, 619, 687, 686), (666, 678, 712, 710), (632, 620, 689, 691), (671, 667, 714, 713), (621, 625, 692, 693), (672, 668, 716, 715), (622, 626, 694, 695), (724, 723, 739, 738, 737, 736, 741, 740, 742, 745, 735, 733, 734, 729, 730, 731, 732, 727, 728, 749, 753, 752, 751, 750, 755, 754, 756, 766, 763, 761, 762, 757, 758, 759, 760, 746, 747, 764, 765, 748, 726, 725, 744, 743), (691, 689, 733, 735), (718, 713, 757, 762), (704, 682, 726, 748), (693, 692, 736, 737), (714, 715, 759, 758), (684, 705, 749, 728), (695, 694, 738, 739), (719, 717, 761, 763), (707, 706, 750, 751), (697, 696, 740, 741), (720, 721, 765, 764), (709, 708, 752, 753), (679, 695, 739, 723), (721, 704, 748, 765), (680, 679, 723, 724), (711, 710, 754, 755), (692, 697, 741, 736), (703, 720, 764, 747), (682, 681, 725, 726), (705, 709, 753, 749), (694, 693, 737, 738), (722, 719, 763, 766), (683, 684, 728, 727), (706, 711, 755, 750), (696, 698, 742, 740), (712, 722, 766, 756), (685, 686, 730, 729), (708, 707, 751, 752), (700, 699, 743, 744), (687, 688, 732, 731), (710, 712, 756, 754), (681, 700, 744, 725), (689, 690, 734, 733), (713, 714, 758, 757), (699, 680, 724, 743), (688, 683, 727, 732), (715, 716, 760, 759), (698, 701, 745, 742), (690, 685, 729, 734), (717, 718, 762, 761), (701, 691, 735, 745), (686, 687, 731, 730), (716, 702, 746, 760)])
me_cube_004.polygons.foreach_set('use_smooth', [0, 0, 0, 0, 0, 0, 0, 0, 0, 0, 0, 0, 0, 0, 0, 0, 0, 0, 0, 0, 0, 0, 0, 0, 0, 0, 0, 0, 0, 0, 0, 0, 0, 0, 0, 0, 0, 0, 0, 0, 0, 0, 0, 0, 0, 0, 0, 0, 0, 0, 0, 0, 0, 0, 0, 0, 0, 0, 0, 0, 0, 0, 0, 0, 0, 0, 0, 0, 0, 0, 0, 0, 0, 0, 0, 0, 0, 0, 0, 0, 0, 0, 0, 0, 0, 0, 0, 0, 0, 0, 0, 0, 0, 0, 0, 0, 0, 0, 0, 0, 0, 0, 0, 0, 0, 0, 0, 0, 0, 0, 0, 0, 0, 0, 0, 0, 0, 0, 0, 0, 0, 0, 0, 0, 0, 0, 0, 0, 0, 0, 0, 0, 0, 0, 0, 0, 0, 0, 0, 0, 0, 0, 0, 0, 0, 0, 0, 0, 0, 0, 0, 0, 0, 0, 0, 0, 0, 0, 0, 0, 0, 0, 0, 0, 0, 0, 0, 0, 0, 0, 0, 0, 0, 0, 0, 0, 0, 0, 0, 0, 0, 0, 0, 0, 0, 0, 0, 0, 0, 0, 0, 0, 0, 0, 0, 0, 0, 0, 0, 0, 0, 0, 0, 0, 0, 0, 0, 0, 0, 0, 0, 0, 0, 0, 0, 0, 0, 0, 0, 0, 0, 0, 0, 0, 0, 0, 0, 0, 0, 0, 0, 0, 0, 0, 1, 1, 1, 1, 1, 1, 1, 1, 1, 1, 1, 1, 1, 1, 1, 1, 1, 1, 1, 1, 1, 1, 1, 1, 1, 1, 1, 1, 1, 1, 1, 1, 1, 1, 1, 1, 1, 1, 1, 1, 1, 1, 1, 1, 1, 1, 1, 1, 1, 1, 1, 1, 1, 1, 1, 1, 1, 1, 1, 1, 1, 1, 1, 1, 1, 1, 1, 1, 1, 1, 1, 1, 1, 1, 1, 1, 1, 1, 1, 1, 1, 1, 1, 1, 1, 1, 1, 1, 1, 1, 1, 1, 1, 1, 1, 1, 1, 1, 1, 1, 1, 1, 1, 1, 1, 1, 1, 1, 1, 1, 1, 1, 1, 1, 1, 1, 1, 1, 1, 1, 1, 1, 1, 1, 1, 1, 1, 1, 1, 1, 1, 1, 1, 1, 1, 1, 1, 1, 1, 1, 1, 1, 1, 1, 1, 1, 1, 1, 1, 1, 1, 1, 1, 1, 1, 1, 1, 1, 1, 1, 1, 1, 1, 1, 1, 1, 1, 1, 1, 1, 1, 1, 1, 1, 1, 1, 1, 1, 1, 1, 1, 1, 1, 1, 1, 1, 1, 1, 1, 1, 1, 1, 1, 1, 1, 1, 1, 1, 1, 1, 1, 1, 1, 1, 1, 1, 1, 1, 1, 1, 1, 1, 1, 1, 1, 1, 1, 1, 1, 1, 1, 1, 1, 1, 1, 1, 1, 1, 1, 1, 1, 1, 1, 1, 1, 1, 1, 1, 1, 1, 1, 1, 1, 1, 1, 1, 1, 1, 1, 1, 1, 1, 1, 1, 1, 1, 1, 1, 1, 1, 1, 1, 1, 1, 1, 1, 1, 1, 1, 1, 1, 1, 1, 1, 1, 1, 1, 1, 1, 1, 1, 1, 1, 1, 1, 1, 1, 1, 1, 1, 1, 1, 1, 1, 1, 1, 1, 1, 1, 1, 1, 1, 1, 1, 1, 1, 1, 1, 1, 1, 1, 1, 1, 1, 1, 1, 1, 1, 1, 1, 1, 1, 1, 1, 1, 1, 1, 1, 1, 1, 1, 1, 1, 1, 1, 1, 1, 1, 1, 1, 1, 1, 1, 1, 1, 1, 1, 1, 1, 1, 1, 1, 1, 1, 1, 1, 1, 1, 1, 1, 1, 1, 1, 1, 1, 1, 1, 1, 1, 1, 1, 1, 1, 1, 1, 1, 1, 1, 1, 1, 1, 1, 1, 1, 1, 1, 1, 1, 1, 1, 1, 1, 1, 1, 1, 1, 1, 1, 1, 1, 1, 1, 1, 1, 1, 1, 1, 1, 1, 1, 1, 1, 1, 1, 1, 1, 1, 1, 1, 1, 1, 1, 1, 1, 1, 1, 1, 1, 1, 1, 1, 1, 1, 1, 1, 1, 1, 1, 1, 1, 1, 1, 1, 1, 1, 1, 1, 1, 1, 1, 1, 1, 1, 1, 1, 1, 1, 1, 1, 1, 1, 1, 1, 1, 1, 1, 1, 1, 1, 1, 1, 1, 1, 1, 1, 1, 1, 1, 1, 1, 1, 1, 1])
me_cube_004.polygons.foreach_set('material_index', [0, 0, 0, 0, 0, 0, 0, 0, 0, 0, 0, 0, 0, 0, 0, 0, 0, 0, 0, 0, 0, 0, 0, 0, 0, 0, 0, 0, 0, 0, 0, 0, 0, 0, 0, 0, 0, 0, 0, 0, 0, 0, 0, 0, 0, 0, 0, 0, 0, 0, 0, 0, 0, 0, 0, 0, 0, 0, 0, 0, 0, 0, 0, 0, 0, 0, 0, 0, 0, 0, 0, 0, 0, 0, 0, 0, 0, 0, 0, 0, 0, 0, 0, 0, 0, 0, 0, 0, 0, 0, 0, 0, 0, 0, 0, 0, 0, 0, 0, 0, 0, 0, 0, 0, 0, 0, 0, 0, 0, 0, 0, 0, 0, 0, 0, 0, 0, 0, 0, 0, 0, 0, 0, 0, 0, 0, 0, 0, 0, 0, 0, 0, 0, 0, 0, 0, 0, 0, 0, 0, 0, 0, 0, 0, 0, 0, 0, 0, 0, 0, 0, 0, 0, 0, 0, 0, 0, 0, 0, 0, 0, 0, 0, 0, 0, 0, 0, 0, 0, 0, 0, 0, 0, 0, 0, 0, 0, 0, 0, 0, 0, 0, 0, 0, 0, 0, 0, 0, 0, 0, 0, 0, 0, 0, 0, 0, 0, 0, 0, 0, 0, 0, 0, 0, 0, 0, 0, 0, 0, 0, 0, 0, 0, 0, 0, 0, 0, 0, 0, 0, 0, 0, 0, 0, 0, 0, 0, 0, 0, 0, 0, 0, 0, 0, 1, 1, 1, 1, 1, 1, 1, 1, 1, 1, 1, 1, 1, 1, 1, 1, 1, 1, 1, 1, 1, 1, 1, 1, 1, 1, 1, 1, 1, 1, 1, 1, 1, 1, 1, 1, 1, 1, 1, 1, 1, 1, 1, 1, 1, 1, 1, 1, 1, 1, 1, 1, 1, 1, 1, 1, 1, 1, 1, 1, 1, 1, 1, 1, 1, 1, 1, 1, 1, 1, 1, 1, 1, 1, 1, 1, 1, 1, 1, 1, 1, 1, 1, 1, 1, 1, 1, 1, 1, 1, 1, 1, 1, 1, 1, 1, 1, 1, 1, 1, 1, 1, 1, 1, 1, 1, 1, 1, 1, 1, 1, 1, 1, 1, 1, 1, 1, 1, 1, 1, 1, 1, 1, 1, 1, 1, 1, 1, 1, 1, 1, 1, 1, 1, 1, 1, 1, 1, 1, 1, 1, 1, 1, 1, 1, 1, 1, 1, 1, 1, 1, 1, 1, 1, 1, 1, 1, 1, 1, 1, 1, 1, 1, 1, 1, 1, 1, 1, 1, 1, 1, 1, 1, 1, 1, 1, 1, 1, 1, 1, 1, 1, 1, 1, 1, 1, 1, 1, 1, 1, 1, 1, 1, 1, 1, 1, 1, 1, 1, 1, 1, 1, 1, 1, 1, 1, 1, 1, 1, 1, 1, 1, 1, 1, 1, 1, 1, 1, 1, 1, 1, 1, 1, 1, 1, 1, 1, 1, 1, 1, 1, 1, 1, 1, 1, 1, 1, 1, 1, 1, 1, 1, 1, 1, 1, 1, 1, 1, 1, 1, 1, 1, 1, 1, 1, 1, 1, 1, 1, 1, 1, 1, 1, 1, 1, 1, 1, 1, 1, 1, 1, 1, 1, 1, 1, 1, 1, 1, 1, 1, 1, 1, 1, 1, 1, 1, 1, 1, 1, 1, 1, 1, 1, 1, 1, 1, 1, 1, 1, 1, 1, 1, 1, 1, 1, 1, 1, 1, 1, 1, 1, 1, 1, 1, 1, 1, 1, 1, 1, 1, 1, 1, 1, 1, 1, 1, 1, 1, 1, 1, 1, 1, 1, 1, 1, 1, 1, 1, 1, 1, 1, 1, 1, 1, 1, 1, 1, 1, 0, 0, 0, 0, 0, 0, 0, 0, 0, 0, 0, 0, 0, 0, 0, 0, 0, 0, 0, 0, 0, 0, 0, 0, 0, 0, 0, 0, 0, 0, 0, 0, 0, 0, 0, 0, 0, 0, 0, 0, 0, 0, 0, 0, 0, 0, 0, 0, 0, 0, 0, 0, 0, 0, 0, 0, 0, 0, 0, 0, 0, 0, 0, 0, 0, 0, 0, 0, 0, 0, 0, 0, 0, 0, 0, 0, 0, 0, 0, 0, 0, 0, 0, 0, 0, 0, 0, 0, 0, 0, 0, 0, 0, 0, 0, 0, 0, 0, 0, 0, 0, 0, 0, 0, 0, 0, 0, 0, 0, 0, 0, 0, 0, 0, 0, 0, 0, 0, 0, 0, 0, 0, 0, 0, 0, 0, 0, 0, 0, 0, 0, 0, 0, 0, 0])
_uv = me_cube_004.uv_layers.new(name='UVMap')
_uv.uv.foreach_set('vector', [0.5967, 0.3624, 0.5967, 0.241, 0.5791, 0.2396, 0.5791, 0.3621, 0.5949, 0.3624, 0.5809, 0.3621, 0.5809, 0.2397, 0.5949, 0.2409, 0.5967, 0.3624, 0.5949, 0.3624, 0.5949, 0.2409, 0.5967, 0.241, 0.5967, 0.241, 0.5949, 0.2409, 0.5809, 0.2397, 0.5791, 0.2396, 0.5791, 0.2396, 0.5809, 0.2397, 0.5809, 0.3621, 0.5791, 0.3621, 0.5791, 0.3621, 0.5809, 0.3621, 0.5949, 0.3624, 0.5967, 0.3624, 0.6164, 0.3624, 0.6163, 0.2432, 0.5988, 0.241, 0.5987, 0.3621, 0.6146, 0.3624, 0.6005, 0.3621, 0.6006, 0.2411, 0.6145, 0.243, 0.6164, 0.3624, 0.6146, 0.3624, 0.6145, 0.243, 0.6163, 0.2432, 0.6163, 0.2432, 0.6145, 0.243, 0.6006, 0.2411, 0.5988, 0.241, 0.5988, 0.241, 0.6006, 0.2411, 0.6005, 0.3621, 0.5987, 0.3621, 0.5987, 0.3621, 0.6005, 0.3621, 0.6146, 0.3624, 0.6164, 0.3624, 0.6355, 0.365, 0.6352, 0.2488, 0.6183, 0.2434, 0.6179, 0.3631, 0.6337, 0.3648, 0.6197, 0.3632, 0.62, 0.2439, 0.6334, 0.2483, 0.6355, 0.365, 0.6337, 0.3648, 0.6334, 0.2483, 0.6352, 0.2488, 0.6352, 0.2488, 0.6334, 0.2483, 0.62, 0.2439, 0.6183, 0.2434, 0.6183, 0.2434, 0.62, 0.2439, 0.6197, 0.3632, 0.6179, 0.3631, 0.6179, 0.3631, 0.6197, 0.3632, 0.6337, 0.3648, 0.6355, 0.365, 0.6546, 0.3676, 0.6537, 0.2586, 0.638, 0.2505, 0.6371, 0.3657, 0.6528, 0.3674, 0.6389, 0.3659, 0.6396, 0.2513, 0.6521, 0.2578, 0.6546, 0.3676, 0.6528, 0.3674, 0.6521, 0.2578, 0.6537, 0.2586, 0.6537, 0.2586, 0.6521, 0.2578, 0.6396, 0.2513, 0.638, 0.2505, 0.638, 0.2505, 0.6396, 0.2513, 0.6389, 0.3659, 0.6371, 0.3657, 0.6371, 0.3657, 0.6389, 0.3659, 0.6528, 0.3674, 0.6546, 0.3676, 0.6746, 0.3706, 0.6611, 0.2695, 0.6576, 0.2614, 0.657, 0.3687, 0.6728, 0.3705, 0.6588, 0.3689, 0.658, 0.2622, 0.6607, 0.2687, 0.6746, 0.3706, 0.6728, 0.3705, 0.6607, 0.2687, 0.6611, 0.2695, 0.6611, 0.2695, 0.6607, 0.2687, 0.658, 0.2622, 0.6576, 0.2614, 0.6576, 0.2614, 0.658, 0.2622, 0.6588, 0.3689, 0.657, 0.3687, 0.657, 0.3687, 0.6588, 0.3689, 0.6728, 0.3705, 0.6746, 0.3706, 0.558, 0.3624, 0.5757, 0.3621, 0.5757, 0.2396, 0.558, 0.241, 0.5598, 0.3624, 0.5598, 0.2409, 0.5739, 0.2397, 0.5739, 0.3621, 0.558, 0.3624, 0.558, 0.241, 0.5598, 0.2409, 0.5598, 0.3624, 0.558, 0.241, 0.5757, 0.2396, 0.5739, 0.2397, 0.5598, 0.2409, 0.5757, 0.2396, 0.5757, 0.3621, 0.5739, 0.3621, 0.5739, 0.2397, 0.5757, 0.3621, 0.558, 0.3624, 0.5598, 0.3624, 0.5739, 0.3621, 0.5384, 0.3624, 0.5561, 0.3621, 0.556, 0.241, 0.5384, 0.2432, 0.5402, 0.3624, 0.5402, 0.243, 0.5542, 0.2411, 0.5543, 0.3621, 0.5384, 0.3624, 0.5384, 0.2432, 0.5402, 0.243, 0.5402, 0.3624, 0.5384, 0.2432, 0.556, 0.241, 0.5542, 0.2411, 0.5402, 0.243, 0.556, 0.241, 0.5561, 0.3621, 0.5543, 0.3621, 0.5542, 0.2411, 0.5561, 0.3621, 0.5384, 0.3624, 0.5402, 0.3624, 0.5543, 0.3621, 0.5192, 0.365, 0.5368, 0.3631, 0.5365, 0.2434, 0.5196, 0.2488, 0.521, 0.3648, 0.5213, 0.2483, 0.5347, 0.2439, 0.535, 0.3632, 0.5192, 0.365, 0.5196, 0.2488, 0.5213, 0.2483, 0.521, 0.3648, 0.5196, 0.2488, 0.5365, 0.2434, 0.5347, 0.2439, 0.5213, 0.2483, 0.5365, 0.2434, 0.5368, 0.3631, 0.535, 0.3632, 0.5347, 0.2439, 0.5368, 0.3631, 0.5192, 0.365, 0.521, 0.3648, 0.535, 0.3632, 0.5001, 0.3676, 0.5177, 0.3657, 0.5168, 0.2505, 0.5011, 0.2586, 0.5019, 0.3674, 0.5027, 0.2578, 0.5151, 0.2513, 0.5159, 0.3659, 0.5001, 0.3676, 0.5011, 0.2586, 0.5027, 0.2578, 0.5019, 0.3674, 0.5011, 0.2586, 0.5168, 0.2505, 0.5151, 0.2513, 0.5027, 0.2578, 0.5168, 0.2505, 0.5177, 0.3657, 0.5159, 0.3659, 0.5151, 0.2513, 0.5177, 0.3657, 0.5001, 0.3676, 0.5019, 0.3674, 0.5159, 0.3659, 0.4802, 0.3706, 0.4978, 0.3687, 0.4972, 0.2614, 0.4937, 0.2695, 0.482, 0.3705, 0.4941, 0.2687, 0.4968, 0.2622, 0.496, 0.3689, 0.4802, 0.3706, 0.4937, 0.2695, 0.4941, 0.2687, 0.482, 0.3705, 0.4937, 0.2695, 0.4972, 0.2614, 0.4968, 0.2622, 0.4941, 0.2687, 0.4972, 0.2614, 0.4978, 0.3687, 0.496, 0.3689, 0.4968, 0.2622, 0.4978, 0.3687, 0.4802, 0.3706, 0.482, 0.3705, 0.496, 0.3689, 0.5174, 0.554, 0.4329, 0.554, 0.4335, 0.5925, 0.5027, 0.5925, 0.4074, 0.6428, 0.4408, 0.6268, 0.4335, 0.5925, 0.397, 0.6085, 0.4244, 0.6745, 0.4524, 0.6512, 0.4408, 0.6268, 0.4074, 0.6428, 0.4471, 0.7023, 0.468, 0.6725, 0.4524, 0.6512, 0.4244, 0.6745, 0.4749, 0.7251, 0.4871, 0.6901, 0.468, 0.6725, 0.4471, 0.7023, 0.5066, 0.742, 0.5088, 0.7031, 0.4871, 0.6901, 0.4749, 0.7251, 0.5285, 0.752, 0.5371, 0.7116, 0.5088, 0.7031, 0.5066, 0.742, 0.397, 0.6085, 0.4335, 0.5925, 0.4329, 0.554, 0.3935, 0.5727, 0.3935, 0.5727, 0.4329, 0.554, 0.4337, 0.5452, 0.397, 0.537, 0.397, 0.537, 0.4337, 0.5452, 0.4408, 0.5187, 0.4074, 0.5026, 0.4074, 0.5026, 0.4408, 0.5187, 0.4524, 0.4943, 0.4244, 0.471, 0.4244, 0.471, 0.4524, 0.4943, 0.468, 0.4729, 0.4471, 0.4432, 0.4471, 0.4432, 0.468, 0.4729, 0.4871, 0.4554, 0.4749, 0.4204, 0.5066, 0.4035, 0.5088, 0.4424, 0.5336, 0.4366, 0.5268, 0.3959, 0.4749, 0.4204, 0.4871, 0.4554, 0.5088, 0.4424, 0.5066, 0.4035, 0.6048, 0.3927, 0.5766, 0.3927, 0.5791, 0.4451, 0.606, 0.4451, 0.5484, 0.3927, 0.5484, 0.4494, 0.5791, 0.4451, 0.5766, 0.3927, 0.5791, 0.4451, 0.5484, 0.4494, 0.5484, 0.7516, 0.5919, 0.7516, 0.6468, 0.4035, 0.6608, 0.4617, 0.6723, 0.4682, 0.6784, 0.4204, 0.6784, 0.4204, 0.6723, 0.4682, 0.6829, 0.4786, 0.7062, 0.4432, 0.7062, 0.4432, 0.6829, 0.4786, 0.6921, 0.4927, 0.729, 0.471, 0.729, 0.471, 0.6921, 0.4927, 0.6997, 0.5099, 0.7459, 0.5026, 0.7459, 0.5026, 0.6997, 0.5099, 0.7053, 0.5294, 0.7563, 0.537, 0.7563, 0.537, 0.7053, 0.5294, 0.7088, 0.5507, 0.7599, 0.5727, 0.7599, 0.5727, 0.7088, 0.5507, 0.71, 0.5727, 0.7563, 0.6085, 0.7563, 0.6085, 0.71, 0.5727, 0.7088, 0.5948, 0.7459, 0.6428, 0.7459, 0.6428, 0.7088, 0.5948, 0.7053, 0.6161, 0.729, 0.6745, 0.729, 0.6745, 0.7053, 0.6161, 0.6997, 0.6356, 0.7062, 0.7023, 0.7062, 0.7023, 0.6997, 0.6356, 0.6921, 0.6528, 0.6784, 0.7251, 0.6921, 0.6528, 0.6829, 0.6669, 0.6784, 0.7251, 0.6829, 0.6669, 0.6723, 0.6773, 0.6784, 0.7251, 0.6784, 0.7251, 0.6723, 0.6773, 0.6608, 0.6838, 0.6468, 0.742, 0.6214, 0.3978, 0.6214, 0.5144, 0.6608, 0.4617, 0.6468, 0.4035, 0.6214, 0.7477, 0.6468, 0.742, 0.6608, 0.6838, 0.6214, 0.6311, 0.6608, 0.4617, 0.6214, 0.5144, 0.6214, 0.6311, 0.6608, 0.6838, 0.5484, 0.4494, 0.552, 0.4512, 0.552, 0.7359, 0.5484, 0.7516, 0.5484, 0.7516, 0.552, 0.7359, 0.5894, 0.7359, 0.5919, 0.7516, 0.5791, 0.4451, 0.5784, 0.4472, 0.6015, 0.4472, 0.606, 0.4451, 0.5919, 0.7516, 0.5894, 0.7359, 0.5784, 0.4472, 0.5791, 0.4451, 0.4061, 0.6029, 0.4031, 0.5726, 0.4365, 0.5625, 0.437, 0.5836, 0.5766, 0.3927, 0.5762, 0.4026, 0.552, 0.4026, 0.5484, 0.3927, 0.5784, 0.4472, 0.5894, 0.7359, 0.552, 0.7359, 0.552, 0.4512, 0.552, 0.4026, 0.5762, 0.4026, 0.5784, 0.4472, 0.552, 0.4512, 0.4149, 0.6321, 0.4061, 0.6029, 0.437, 0.5836, 0.4432, 0.6184, 0.4149, 0.5132, 0.4293, 0.4863, 0.4531, 0.5061, 0.4432, 0.5268, 0.499, 0.7161, 0.4721, 0.7018, 0.4824, 0.6721, 0.5009, 0.6832, 0.606, 0.4451, 0.6015, 0.4472, 0.6004, 0.4026, 0.6048, 0.3927, 0.5484, 0.3927, 0.552, 0.4026, 0.552, 0.4512, 0.5484, 0.4494, 0.4031, 0.5726, 0.4061, 0.5423, 0.4372, 0.5493, 0.4365, 0.5625, 0.5176, 0.7246, 0.499, 0.7161, 0.5009, 0.6832, 0.5248, 0.6904, 0.4293, 0.4863, 0.4486, 0.4628, 0.4663, 0.488, 0.4531, 0.5061, 0.6048, 0.3927, 0.6004, 0.4026, 0.5762, 0.4026, 0.5766, 0.3927, 0.4293, 0.6589, 0.4149, 0.6321, 0.4432, 0.6184, 0.4531, 0.6391, 0.5174, 0.5608, 0.5027, 0.5857, 0.437, 0.5836, 0.4365, 0.5625, 0.4486, 0.4628, 0.4721, 0.4435, 0.4824, 0.4731, 0.4663, 0.488, 0.4061, 0.5423, 0.4149, 0.5132, 0.4432, 0.5268, 0.4372, 0.5493, 0.4486, 0.6825, 0.4293, 0.6589, 0.4531, 0.6391, 0.4663, 0.6572, 0.4721, 0.7018, 0.4486, 0.6825, 0.4663, 0.6572, 0.4824, 0.6721, 0.6004, 0.4026, 0.6015, 0.4472, 0.5784, 0.4472, 0.5762, 0.4026, 0.5088, 0.7031, 0.5371, 0.7116, 0.5248, 0.6904, 0.5009, 0.6832, 0.4329, 0.554, 0.5174, 0.554, 0.5174, 0.5608, 0.4365, 0.5625, 0.4471, 0.7023, 0.4244, 0.6745, 0.4293, 0.6589, 0.4486, 0.6825, 0.4337, 0.5452, 0.4329, 0.554, 0.4365, 0.5625, 0.4372, 0.5493, 0.4244, 0.6745, 0.4074, 0.6428, 0.4149, 0.6321, 0.4293, 0.6589, 0.4408, 0.5187, 0.4337, 0.5452, 0.4372, 0.5493, 0.4432, 0.5268, 0.4074, 0.6428, 0.397, 0.6085, 0.4061, 0.6029, 0.4149, 0.6321, 0.4524, 0.4943, 0.4408, 0.5187, 0.4432, 0.5268, 0.4531, 0.5061, 0.4721, 0.4435, 0.499, 0.4291, 0.5009, 0.462, 0.4824, 0.4731, 0.397, 0.6085, 0.3935, 0.5727, 0.4031, 0.5726, 0.4061, 0.6029, 0.468, 0.4729, 0.4524, 0.4943, 0.4531, 0.5061, 0.4663, 0.488, 0.3935, 0.5727, 0.397, 0.537, 0.4061, 0.5423, 0.4031, 0.5726, 0.5371, 0.7116, 0.5285, 0.752, 0.5176, 0.7246, 0.5248, 0.6904, 0.499, 0.4291, 0.5162, 0.4227, 0.5219, 0.4571, 0.5009, 0.462, 0.468, 0.6725, 0.4871, 0.6901, 0.4824, 0.6721, 0.4663, 0.6572, 0.4335, 0.5925, 0.4408, 0.6268, 0.4432, 0.6184, 0.437, 0.5836, 0.5066, 0.4035, 0.5268, 0.3959, 0.5162, 0.4227, 0.499, 0.4291, 0.5174, 0.554, 0.5027, 0.5925, 0.5027, 0.5857, 0.5174, 0.5608, 0.5027, 0.5925, 0.4335, 0.5925, 0.437, 0.5836, 0.5027, 0.5857, 0.4871, 0.4554, 0.468, 0.4729, 0.4663, 0.488, 0.4824, 0.4731, 0.397, 0.537, 0.4074, 0.5026, 0.4149, 0.5132, 0.4061, 0.5423, 0.5268, 0.3959, 0.5336, 0.4366, 0.5219, 0.4571, 0.5162, 0.4227, 0.5088, 0.4424, 0.4871, 0.4554, 0.4824, 0.4731, 0.5009, 0.462, 0.4074, 0.5026, 0.4244, 0.471, 0.4293, 0.4863, 0.4149, 0.5132, 0.5336, 0.4366, 0.5088, 0.4424, 0.5009, 0.462, 0.5219, 0.4571, 0.4244, 0.471, 0.4471, 0.4432, 0.4486, 0.4628, 0.4293, 0.4863, 0.4871, 0.6901, 0.5088, 0.7031, 0.5009, 0.6832, 0.4824, 0.6721, 0.4524, 0.6512, 0.468, 0.6725, 0.4663, 0.6572, 0.4531, 0.6391, 0.4408, 0.6268, 0.4524, 0.6512, 0.4531, 0.6391, 0.4432, 0.6184, 0.4471, 0.4432, 0.4749, 0.4204, 0.4721, 0.4435, 0.4486, 0.4628, 0.4749, 0.4204, 0.5066, 0.4035, 0.499, 0.4291, 0.4721, 0.4435, 0.5285, 0.752, 0.5066, 0.742, 0.499, 0.7161, 0.5176, 0.7246, 0.5066, 0.742, 0.4749, 0.7251, 0.4721, 0.7018, 0.499, 0.7161, 0.4749, 0.7251, 0.4471, 0.7023, 0.4486, 0.6825, 0.4721, 0.7018, 0.6214, 0.3978, 0.6214, 0.3978, 0.6257, 0.5272, 0.6214, 0.5144, 0.6723, 0.4682, 0.6723, 0.4682, 0.6829, 0.4786, 0.6829, 0.4786, 0.6214, 0.7477, 0.6214, 0.7477, 0.6468, 0.742, 0.6468, 0.742, 0.6468, 0.4035, 0.6468, 0.4035, 0.6214, 0.3978, 0.6214, 0.3978, 0.6829, 0.4786, 0.6829, 0.4786, 0.6921, 0.4927, 0.6921, 0.4927, 0.6784, 0.4204, 0.6784, 0.4204, 0.6468, 0.4035, 0.6468, 0.4035, 0.6921, 0.4927, 0.6921, 0.4927, 0.6997, 0.5099, 0.6997, 0.5099, 0.7062, 0.4432, 0.7062, 0.4432, 0.6784, 0.4204, 0.6784, 0.4204, 0.6997, 0.5099, 0.6997, 0.5099, 0.7053, 0.5294, 0.7053, 0.5294, 0.729, 0.471, 0.729, 0.471, 0.7062, 0.4432, 0.7062, 0.4432, 0.7053, 0.5294, 0.7053, 0.5294, 0.7088, 0.5507, 0.7088, 0.5507, 0.7459, 0.5026, 0.7459, 0.5026, 0.729, 0.471, 0.729, 0.471, 0.7088, 0.5507, 0.7088, 0.5507, 0.71, 0.5727, 0.71, 0.5727, 0.7563, 0.537, 0.7563, 0.537, 0.7459, 0.5026, 0.7459, 0.5026, 0.71, 0.5727, 0.71, 0.5727, 0.7088, 0.5948, 0.7088, 0.5948, 0.7599, 0.5727, 0.7599, 0.5727, 0.7563, 0.537, 0.7563, 0.537, 0.7088, 0.5948, 0.7088, 0.5948, 0.7053, 0.6161, 0.7053, 0.6161, 0.6608, 0.6838, 0.6608, 0.6838, 0.6608, 0.4617, 0.6608, 0.4617, 0.7062, 0.7023, 0.7062, 0.7023, 0.729, 0.6745, 0.729, 0.6745, 0.6829, 0.6669, 0.6829, 0.6669, 0.6723, 0.6773, 0.6723, 0.6773, 0.729, 0.6745, 0.729, 0.6745, 0.7459, 0.6428, 0.7459, 0.6428, 0.6921, 0.6528, 0.6921, 0.6528, 0.6829, 0.6669, 0.6829, 0.6669, 0.7459, 0.6428, 0.7459, 0.6428, 0.7563, 0.6085, 0.7563, 0.6085, 0.6997, 0.6356, 0.6997, 0.6356, 0.6921, 0.6528, 0.6921, 0.6528, 0.7563, 0.6085, 0.7563, 0.6085, 0.7599, 0.5727, 0.7599, 0.5727, 0.7053, 0.6161, 0.7053, 0.6161, 0.6997, 0.6356, 0.6997, 0.6356, 0.7599, 0.5727, 0.7599, 0.5727, 0.7563, 0.537, 0.7563, 0.537, 0.6214, 0.6311, 0.6214, 0.6311, 0.6214, 0.7477, 0.6214, 0.7477, 0.7088, 0.5948, 0.7088, 0.5948, 0.7053, 0.6161, 0.7053, 0.6161, 0.7563, 0.537, 0.7563, 0.537, 0.7459, 0.5026, 0.7459, 0.5026, 0.6214, 0.5144, 0.6214, 0.5144, 0.6214, 0.6311, 0.6214, 0.6311, 0.71, 0.5727, 0.71, 0.5727, 0.7088, 0.5948, 0.7088, 0.5948, 0.7459, 0.5026, 0.7459, 0.5026, 0.729, 0.471, 0.729, 0.471, 0.7088, 0.5507, 0.7088, 0.5507, 0.71, 0.5727, 0.71, 0.5727, 0.729, 0.471, 0.729, 0.471, 0.7062, 0.4432, 0.7062, 0.4432, 0.7053, 0.5294, 0.7053, 0.5294, 0.7088, 0.5507, 0.7088, 0.5507, 0.7062, 0.4432, 0.7062, 0.4432, 0.6784, 0.4204, 0.6784, 0.4204, 0.6997, 0.5099, 0.6997, 0.5099, 0.7053, 0.5294, 0.7053, 0.5294, 0.6784, 0.4204, 0.6784, 0.4204, 0.6468, 0.4035, 0.6468, 0.4035, 0.6921, 0.4927, 0.6921, 0.4927, 0.6997, 0.5099, 0.6997, 0.5099, 0.6468, 0.4035, 0.6468, 0.4035, 0.6214, 0.3978, 0.6214, 0.3978, 0.6829, 0.4786, 0.6829, 0.4786, 0.6921, 0.4927, 0.6921, 0.4927, 0.6214, 0.7477, 0.6214, 0.7477, 0.6468, 0.742, 0.6468, 0.742, 0.6723, 0.4682, 0.6723, 0.4682, 0.6829, 0.4786, 0.6829, 0.4786, 0.6468, 0.742, 0.6468, 0.742, 0.6784, 0.7251, 0.6784, 0.7251, 0.6214, 0.3978, 0.6214, 0.3978, 0.6214, 0.5144, 0.6214, 0.5144, 0.6608, 0.4617, 0.6608, 0.4617, 0.6723, 0.4682, 0.6723, 0.4682, 0.6784, 0.7251, 0.6784, 0.7251, 0.7062, 0.7023, 0.7062, 0.7023, 0.6723, 0.6773, 0.6723, 0.6773, 0.6608, 0.6838, 0.6608, 0.6838, 0.6468, 0.4035, 0.6784, 0.4204, 0.6723, 0.4682, 0.6565, 0.486, 0.6784, 0.4204, 0.7062, 0.4432, 0.6829, 0.4786, 0.6723, 0.4682, 0.7062, 0.4432, 0.729, 0.471, 0.6921, 0.4927, 0.6829, 0.4786, 0.729, 0.471, 0.7459, 0.5026, 0.6997, 0.5099, 0.6921, 0.4927, 0.7459, 0.5026, 0.7563, 0.537, 0.7053, 0.5294, 0.6997, 0.5099, 0.7563, 0.537, 0.7599, 0.5727, 0.7088, 0.5507, 0.7053, 0.5294, 0.7599, 0.5727, 0.7563, 0.6085, 0.71, 0.5727, 0.7088, 0.5507, 0.7563, 0.6085, 0.7459, 0.6428, 0.7088, 0.5948, 0.71, 0.5727, 0.7459, 0.6428, 0.729, 0.6745, 0.7053, 0.6161, 0.7088, 0.5948, 0.729, 0.6745, 0.7062, 0.7023, 0.6997, 0.6356, 0.7053, 0.6161, 0.7062, 0.7023, 0.6784, 0.7251, 0.6921, 0.6528, 0.6997, 0.6356, 0.6921, 0.6528, 0.6784, 0.7251, 0.6829, 0.6669, 0.6829, 0.6669, 0.6784, 0.7251, 0.6723, 0.6773, 0.6784, 0.7251, 0.6468, 0.742, 0.6565, 0.6595, 0.6723, 0.6773, 0.6214, 0.3978, 0.6468, 0.4035, 0.6565, 0.486, 0.6257, 0.5272, 0.6214, 0.7477, 0.6257, 0.6183, 0.6565, 0.6595, 0.6468, 0.742, 0.6565, 0.486, 0.6565, 0.6595, 0.6257, 0.6183, 0.6257, 0.5272, 0.6468, 0.742, 0.6468, 0.742, 0.6784, 0.7251, 0.6784, 0.7251, 0.6608, 0.4617, 0.6565, 0.486, 0.6723, 0.4682, 0.6723, 0.4682, 0.6723, 0.6773, 0.6723, 0.6773, 0.6565, 0.6595, 0.6608, 0.6838, 0.6784, 0.7251, 0.6784, 0.7251, 0.7062, 0.7023, 0.7062, 0.7023, 0.6608, 0.6838, 0.6565, 0.6595, 0.6565, 0.486, 0.6608, 0.4617, 0.6829, 0.6669, 0.6829, 0.6669, 0.6723, 0.6773, 0.6723, 0.6773, 0.7062, 0.7023, 0.7062, 0.7023, 0.729, 0.6745, 0.729, 0.6745, 0.6921, 0.6528, 0.6921, 0.6528, 0.6829, 0.6669, 0.6829, 0.6669, 0.729, 0.6745, 0.729, 0.6745, 0.7459, 0.6428, 0.7459, 0.6428, 0.6997, 0.6356, 0.6997, 0.6356, 0.6921, 0.6528, 0.6921, 0.6528, 0.6214, 0.6311, 0.6257, 0.6183, 0.6214, 0.7477, 0.6214, 0.7477, 0.7459, 0.6428, 0.7459, 0.6428, 0.7563, 0.6085, 0.7563, 0.6085, 0.7053, 0.6161, 0.7053, 0.6161, 0.6997, 0.6356, 0.6997, 0.6356, 0.6214, 0.5144, 0.6257, 0.5272, 0.6257, 0.6183, 0.6214, 0.6311, 0.7563, 0.6085, 0.7563, 0.6085, 0.7599, 0.5727, 0.7599, 0.5727, 0.6099, 0.7441, 0.5785, 0.7236, 0.5785, 0.7899, 0.6216, 0.7921, 0.6099, 0.7441, 0.6216, 0.7921, 0.6606, 0.7729, 0.632, 0.7164, 0.6099, 0.7441, 0.632, 0.7164, 0.5785, 0.61, 0.5785, 0.7236, 0.6669, 0.7175, 0.6992, 0.7561, 0.7256, 0.7276, 0.675, 0.6865, 0.6669, 0.7175, 0.675, 0.6865, 0.5785, 0.61, 0.632, 0.7164, 0.6669, 0.7175, 0.632, 0.7164, 0.6606, 0.7729, 0.6992, 0.7561, 0.705, 0.6777, 0.7503, 0.7022, 0.7607, 0.6684, 0.6987, 0.6473, 0.705, 0.6777, 0.6987, 0.6473, 0.5785, 0.61, 0.675, 0.6865, 0.705, 0.6777, 0.675, 0.6865, 0.7256, 0.7276, 0.7503, 0.7022, 0.7245, 0.6272, 0.7764, 0.6338, 0.7787, 0.597, 0.7107, 0.6004, 0.7245, 0.6272, 0.7107, 0.6004, 0.5785, 0.61, 0.6987, 0.6473, 0.7245, 0.6272, 0.6987, 0.6473, 0.7607, 0.6684, 0.7764, 0.6338, 0.5927, 0.158, 0.5986, 0.1528, 0.5785, 0.1509, 0.5785, 0.1622, 0.5927, 0.158, 0.5785, 0.1622, 0.5785, 0.1814, 0.6012, 0.1713, 0.5927, 0.158, 0.6012, 0.1713, 0.6177, 0.1642, 0.5986, 0.1528, 0.6124, 0.191, 0.6384, 0.1816, 0.6177, 0.1642, 0.6012, 0.1713, 0.6124, 0.191, 0.6012, 0.1713, 0.5785, 0.1814, 0.5785, 0.2037, 0.6124, 0.191, 0.5785, 0.2037, 0.5785, 0.2349, 0.623, 0.218, 0.6124, 0.191, 0.623, 0.218, 0.6565, 0.2022, 0.6384, 0.1816, 0.6297, 0.2531, 0.6678, 0.2235, 0.6565, 0.2022, 0.623, 0.218, 0.6297, 0.2531, 0.623, 0.218, 0.5785, 0.2349, 0.5785, 0.2807, 0.6297, 0.2531, 0.5785, 0.2807, 0.5785, 0.3536, 0.6388, 0.2801, 0.6297, 0.2531, 0.6388, 0.2801, 0.6762, 0.2425, 0.6678, 0.2235, 0.6568, 0.2825, 0.6856, 0.2563, 0.6762, 0.2425, 0.6388, 0.2801, 0.6568, 0.2825, 0.6388, 0.2801, 0.5785, 0.3536, 0.6497, 0.3042, 0.6568, 0.2825, 0.6497, 0.3042, 0.6872, 0.2769, 0.6856, 0.2563, 0.6616, 0.3126, 0.692, 0.297, 0.6872, 0.2769, 0.6497, 0.3042, 0.6616, 0.3126, 0.6497, 0.3042, 0.5785, 0.3536, 0.6531, 0.3323, 0.6616, 0.3126, 0.6531, 0.3323, 0.6921, 0.3198, 0.692, 0.297, 0.6678, 0.3418, 0.7004, 0.3366, 0.6921, 0.3198, 0.6531, 0.3323, 0.6678, 0.3418, 0.6531, 0.3323, 0.5785, 0.3536, 0.6606, 0.3536, 0.6678, 0.3418, 0.6606, 0.3536, 0.7036, 0.3518, 0.7004, 0.3366, 0.6757, 0.363, 0.711, 0.3654, 0.7036, 0.3518, 0.6606, 0.3536, 0.6757, 0.363, 0.6606, 0.3536, 0.5785, 0.3536, 0.6598, 0.3752, 0.6757, 0.363, 0.6598, 0.3752, 0.7104, 0.3792, 0.711, 0.3654, 0.6567, 0.399, 0.7139, 0.3959, 0.7104, 0.3792, 0.6598, 0.3752, 0.6567, 0.399, 0.6598, 0.3752, 0.5785, 0.3536, 0.5785, 0.4021, 0.6567, 0.399, 0.5785, 0.4021, 0.5785, 0.4423, 0.6616, 0.4295, 0.6567, 0.399, 0.6616, 0.4295, 0.7222, 0.4162, 0.7139, 0.3959, 0.6695, 0.4617, 0.7356, 0.4409, 0.7222, 0.4162, 0.6616, 0.4295, 0.6695, 0.4617, 0.6616, 0.4295, 0.5785, 0.4423, 0.5785, 0.4777, 0.6695, 0.4617, 0.5785, 0.4777, 0.5785, 0.5187, 0.6783, 0.4952, 0.6695, 0.4617, 0.6783, 0.4952, 0.7507, 0.4693, 0.7356, 0.4409, 0.6861, 0.5293, 0.764, 0.5008, 0.7507, 0.4693, 0.6783, 0.4952, 0.6861, 0.5293, 0.6783, 0.4952, 0.5785, 0.5187, 0.5785, 0.5499, 0.6861, 0.5293, 0.5785, 0.5499, 0.5785, 0.61, 0.7011, 0.558, 0.6861, 0.5293, 0.7011, 0.558, 0.7756, 0.5329, 0.764, 0.5008, 0.7316, 0.575, 0.7858, 0.5631, 0.7756, 0.5329, 0.7011, 0.558, 0.7316, 0.575, 0.7011, 0.558, 0.5785, 0.61, 0.7107, 0.6004, 0.7316, 0.575, 0.7107, 0.6004, 0.7787, 0.597, 0.7858, 0.5631, 0.6099, 0.7093, 0.6217, 0.7621, 0.5785, 0.7608, 0.5785, 0.6971, 0.6099, 0.7093, 0.5785, 0.6971, 0.5785, 0.5904, 0.6308, 0.6847, 0.6099, 0.7093, 0.6308, 0.6847, 0.6595, 0.7446, 0.6217, 0.7621, 0.6622, 0.6857, 0.6673, 0.6581, 0.717, 0.7029, 0.6945, 0.7291, 0.6622, 0.6857, 0.6945, 0.7291, 0.6595, 0.7446, 0.6308, 0.6847, 0.6622, 0.6857, 0.6308, 0.6847, 0.5785, 0.5904, 0.6673, 0.6581, 0.6932, 0.6503, 0.6866, 0.6232, 0.7473, 0.6485, 0.7384, 0.6795, 0.6932, 0.6503, 0.7384, 0.6795, 0.717, 0.7029, 0.6673, 0.6581, 0.6932, 0.6503, 0.6673, 0.6581, 0.5785, 0.5904, 0.6866, 0.6232, 0.709, 0.6054, 0.6963, 0.5815, 0.7627, 0.5829, 0.7609, 0.6167, 0.709, 0.6054, 0.7609, 0.6167, 0.7473, 0.6485, 0.6866, 0.6232, 0.709, 0.6054, 0.6866, 0.6232, 0.5785, 0.5904, 0.6963, 0.5815, 0.596, 0.1878, 0.5785, 0.186, 0.5785, 0.1733, 0.6019, 0.1758, 0.596, 0.1878, 0.6019, 0.1758, 0.6224, 0.1862, 0.6051, 0.1996, 0.596, 0.1878, 0.6051, 0.1996, 0.5785, 0.2048, 0.5785, 0.186, 0.6149, 0.2171, 0.6051, 0.1996, 0.6224, 0.1862, 0.6416, 0.2021, 0.6149, 0.2171, 0.6416, 0.2021, 0.6572, 0.221, 0.6236, 0.2412, 0.6149, 0.2171, 0.6236, 0.2412, 0.5785, 0.2534, 0.5785, 0.2239, 0.6149, 0.2171, 0.5785, 0.2239, 0.5785, 0.2048, 0.6051, 0.1996, 0.629, 0.2724, 0.6236, 0.2412, 0.6572, 0.221, 0.667, 0.2404, 0.629, 0.2724, 0.667, 0.2404, 0.6743, 0.2577, 0.6371, 0.2964, 0.629, 0.2724, 0.6371, 0.2964, 0.5785, 0.3617, 0.5785, 0.2942, 0.629, 0.2724, 0.5785, 0.2942, 0.5785, 0.2534, 0.6236, 0.2412, 0.654, 0.2986, 0.6371, 0.2964, 0.6743, 0.2577, 0.6828, 0.2704, 0.654, 0.2986, 0.6828, 0.2704, 0.684, 0.2893, 0.6467, 0.3179, 0.654, 0.2986, 0.6467, 0.3179, 0.5785, 0.3617, 0.6371, 0.2964, 0.6579, 0.3254, 0.6467, 0.3179, 0.684, 0.2893, 0.6883, 0.3079, 0.6579, 0.3254, 0.6883, 0.3079, 0.6882, 0.3288, 0.6495, 0.3429, 0.6579, 0.3254, 0.6495, 0.3429, 0.5785, 0.3617, 0.6467, 0.3179, 0.6629, 0.3514, 0.6495, 0.3429, 0.6882, 0.3288, 0.6955, 0.3442, 0.6629, 0.3514, 0.6955, 0.3442, 0.6981, 0.3582, 0.6556, 0.3618, 0.6629, 0.3514, 0.6556, 0.3618, 0.5785, 0.3617, 0.6495, 0.3429, 0.6694, 0.3703, 0.6556, 0.3618, 0.6981, 0.3582, 0.7047, 0.3707, 0.6694, 0.3703, 0.7047, 0.3707, 0.7038, 0.3833, 0.6542, 0.3811, 0.6694, 0.3703, 0.6542, 0.3811, 0.5785, 0.3617, 0.6556, 0.3618, 0.651, 0.4022, 0.6542, 0.3811, 0.7038, 0.3833, 0.7067, 0.3986, 0.651, 0.4022, 0.7067, 0.3986, 0.7139, 0.4171, 0.6549, 0.4294, 0.651, 0.4022, 0.6549, 0.4294, 0.5785, 0.441, 0.5785, 0.4045, 0.651, 0.4022, 0.5785, 0.4045, 0.5785, 0.3617, 0.6542, 0.3811, 0.6613, 0.4581, 0.6549, 0.4294, 0.7139, 0.4171, 0.7255, 0.4397, 0.6613, 0.4581, 0.7255, 0.4397, 0.7385, 0.4657, 0.6685, 0.4879, 0.6613, 0.4581, 0.6685, 0.4879, 0.5785, 0.5103, 0.5785, 0.4735, 0.6613, 0.4581, 0.5785, 0.4735, 0.5785, 0.441, 0.6549, 0.4294, 0.6749, 0.5182, 0.6685, 0.4879, 0.7385, 0.4657, 0.7499, 0.4945, 0.6749, 0.5182, 0.7499, 0.4945, 0.76, 0.524, 0.6878, 0.5437, 0.6749, 0.5182, 0.6878, 0.5437, 0.5785, 0.5904, 0.5785, 0.5394, 0.6749, 0.5182, 0.5785, 0.5394, 0.5785, 0.5103, 0.6685, 0.4879, 0.7148, 0.5589, 0.6878, 0.5437, 0.76, 0.524, 0.769, 0.5517, 0.7148, 0.5589, 0.769, 0.5517, 0.7627, 0.5829, 0.6963, 0.5815, 0.7148, 0.5589, 0.6963, 0.5815, 0.5785, 0.5904, 0.6878, 0.5437, 0.6256, 0.7939, 0.6696, 0.7782, 0.6606, 0.7729, 0.6216, 0.7921, 0.6256, 0.7939, 0.6216, 0.7921, 0.5785, 0.7899, 0.5785, 0.78, 0.6256, 0.7939, 0.5785, 0.78, 0.5785, 0.7608, 0.6217, 0.7621, 0.6256, 0.7939, 0.6217, 0.7621, 0.6595, 0.7446, 0.6696, 0.7782, 0.7292, 0.3961, 0.7238, 0.3823, 0.7104, 0.3792, 0.7139, 0.3959, 0.7292, 0.3961, 0.7139, 0.3959, 0.7222, 0.4162, 0.7379, 0.4124, 0.7292, 0.3961, 0.7379, 0.4124, 0.7139, 0.4171, 0.7067, 0.3986, 0.7292, 0.3961, 0.7067, 0.3986, 0.7038, 0.3833, 0.7238, 0.3823, 0.6022, 0.1614, 0.5785, 0.1611, 0.5785, 0.1509, 0.5986, 0.1528, 0.6022, 0.1614, 0.5986, 0.1528, 0.6177, 0.1642, 0.6257, 0.1718, 0.6022, 0.1614, 0.6257, 0.1718, 0.6224, 0.1862, 0.6019, 0.1758, 0.6022, 0.1614, 0.6019, 0.1758, 0.5785, 0.1733, 0.5785, 0.1611, 0.7523, 0.4337, 0.7379, 0.4124, 0.7222, 0.4162, 0.7356, 0.4409, 0.7523, 0.4337, 0.7356, 0.4409, 0.7507, 0.4693, 0.7683, 0.4595, 0.7523, 0.4337, 0.7683, 0.4595, 0.7385, 0.4657, 0.7255, 0.4397, 0.7523, 0.4337, 0.7255, 0.4397, 0.7139, 0.4171, 0.7379, 0.4124, 0.6488, 0.1878, 0.6257, 0.1718, 0.6177, 0.1642, 0.6384, 0.1816, 0.6488, 0.1878, 0.6384, 0.1816, 0.6565, 0.2022, 0.6681, 0.2057, 0.6488, 0.1878, 0.6681, 0.2057, 0.6572, 0.221, 0.6416, 0.2021, 0.6488, 0.1878, 0.6416, 0.2021, 0.6224, 0.1862, 0.6257, 0.1718, 0.7824, 0.489, 0.7683, 0.4595, 0.7507, 0.4693, 0.764, 0.5008, 0.7824, 0.489, 0.764, 0.5008, 0.7756, 0.5329, 0.7923, 0.521, 0.7824, 0.489, 0.7923, 0.521, 0.76, 0.524, 0.7499, 0.4945, 0.7824, 0.489, 0.7499, 0.4945, 0.7385, 0.4657, 0.7683, 0.4595, 0.6801, 0.2217, 0.6681, 0.2057, 0.6565, 0.2022, 0.6678, 0.2235, 0.6801, 0.2217, 0.6678, 0.2235, 0.6762, 0.2425, 0.6877, 0.2374, 0.6801, 0.2217, 0.6877, 0.2374, 0.6743, 0.2577, 0.667, 0.2404, 0.6801, 0.2217, 0.667, 0.2404, 0.6572, 0.221, 0.6681, 0.2057, 0.7955, 0.5542, 0.7923, 0.521, 0.7756, 0.5329, 0.7858, 0.5631, 0.7955, 0.5542, 0.7858, 0.5631, 0.7787, 0.597, 0.7931, 0.5897, 0.7955, 0.5542, 0.7931, 0.5897, 0.7627, 0.5829, 0.769, 0.5517, 0.7955, 0.5542, 0.769, 0.5517, 0.76, 0.524, 0.7923, 0.521, 0.6938, 0.2543, 0.6877, 0.2374, 0.6762, 0.2425, 0.6856, 0.2563, 0.6938, 0.2543, 0.6856, 0.2563, 0.6872, 0.2769, 0.6981, 0.2737, 0.6938, 0.2543, 0.6981, 0.2737, 0.684, 0.2893, 0.6828, 0.2704, 0.6938, 0.2543, 0.6828, 0.2704, 0.6743, 0.2577, 0.6877, 0.2374, 0.7859, 0.6283, 0.7931, 0.5897, 0.7787, 0.597, 0.7764, 0.6338, 0.7859, 0.6283, 0.7764, 0.6338, 0.7607, 0.6684, 0.7745, 0.6662, 0.7859, 0.6283, 0.7745, 0.6662, 0.7473, 0.6485, 0.7609, 0.6167, 0.7859, 0.6283, 0.7609, 0.6167, 0.7627, 0.5829, 0.7931, 0.5897, 0.7003, 0.297, 0.6981, 0.2737, 0.6872, 0.2769, 0.692, 0.297, 0.7003, 0.297, 0.692, 0.297, 0.6921, 0.3198, 0.7031, 0.3199, 0.7003, 0.297, 0.7031, 0.3199, 0.6882, 0.3288, 0.6883, 0.3079, 0.7003, 0.297, 0.6883, 0.3079, 0.684, 0.2893, 0.6981, 0.2737, 0.7594, 0.6998, 0.7745, 0.6662, 0.7607, 0.6684, 0.7503, 0.7022, 0.7594, 0.6998, 0.7503, 0.7022, 0.7256, 0.7276, 0.738, 0.7296, 0.7594, 0.6998, 0.738, 0.7296, 0.717, 0.7029, 0.7384, 0.6795, 0.7594, 0.6998, 0.7384, 0.6795, 0.7473, 0.6485, 0.7745, 0.6662, 0.7088, 0.3384, 0.7031, 0.3199, 0.6921, 0.3198, 0.7004, 0.3366, 0.7088, 0.3384, 0.7004, 0.3366, 0.7036, 0.3518, 0.7151, 0.3541, 0.7088, 0.3384, 0.7151, 0.3541, 0.6981, 0.3582, 0.6955, 0.3442, 0.7088, 0.3384, 0.6955, 0.3442, 0.6882, 0.3288, 0.7031, 0.3199, 0.7076, 0.7563, 0.738, 0.7296, 0.7256, 0.7276, 0.6992, 0.7561, 0.7076, 0.7563, 0.6992, 0.7561, 0.6606, 0.7729, 0.6696, 0.7782, 0.7076, 0.7563, 0.6696, 0.7782, 0.6595, 0.7446, 0.6945, 0.7291, 0.7076, 0.7563, 0.6945, 0.7291, 0.717, 0.7029, 0.738, 0.7296, 0.7196, 0.3685, 0.7151, 0.3541, 0.7036, 0.3518, 0.711, 0.3654, 0.7196, 0.3685, 0.711, 0.3654, 0.7104, 0.3792, 0.7238, 0.3823, 0.7196, 0.3685, 0.7238, 0.3823, 0.7038, 0.3833, 0.7047, 0.3707, 0.7196, 0.3685, 0.7047, 0.3707, 0.6981, 0.3582, 0.7151, 0.3541, 0.5472, 0.7441, 0.5354, 0.7921, 0.5785, 0.7899, 0.5785, 0.7236, 0.5472, 0.7441, 0.5785, 0.7236, 0.5785, 0.61, 0.5251, 0.7164, 0.5472, 0.7441, 0.5251, 0.7164, 0.4965, 0.7729, 0.5354, 0.7921, 0.4901, 0.7175, 0.482, 0.6865, 0.4314, 0.7276, 0.4579, 0.7561, 0.4901, 0.7175, 0.4579, 0.7561, 0.4965, 0.7729, 0.5251, 0.7164, 0.4901, 0.7175, 0.5251, 0.7164, 0.5785, 0.61, 0.482, 0.6865, 0.452, 0.6777, 0.4583, 0.6473, 0.3963, 0.6684, 0.4068, 0.7022, 0.452, 0.6777, 0.4068, 0.7022, 0.4314, 0.7276, 0.482, 0.6865, 0.452, 0.6777, 0.482, 0.6865, 0.5785, 0.61, 0.4583, 0.6473, 0.4325, 0.6272, 0.4464, 0.6004, 0.3784, 0.597, 0.3807, 0.6338, 0.4325, 0.6272, 0.3807, 0.6338, 0.3963, 0.6684, 0.4583, 0.6473, 0.4325, 0.6272, 0.4583, 0.6473, 0.5785, 0.61, 0.4464, 0.6004, 0.5644, 0.158, 0.5785, 0.1622, 0.5785, 0.1509, 0.5584, 0.1528, 0.5644, 0.158, 0.5584, 0.1528, 0.5393, 0.1642, 0.5559, 0.1713, 0.5644, 0.158, 0.5559, 0.1713, 0.5785, 0.1814, 0.5785, 0.1622, 0.5447, 0.191, 0.5559, 0.1713, 0.5393, 0.1642, 0.5186, 0.1816, 0.5447, 0.191, 0.5186, 0.1816, 0.5005, 0.2022, 0.534, 0.218, 0.5447, 0.191, 0.534, 0.218, 0.5785, 0.2349, 0.5785, 0.2037, 0.5447, 0.191, 0.5785, 0.2037, 0.5785, 0.1814, 0.5559, 0.1713, 0.5274, 0.2531, 0.534, 0.218, 0.5005, 0.2022, 0.4892, 0.2235, 0.5274, 0.2531, 0.4892, 0.2235, 0.4808, 0.2425, 0.5183, 0.2801, 0.5274, 0.2531, 0.5183, 0.2801, 0.5785, 0.3536, 0.5785, 0.2807, 0.5274, 0.2531, 0.5785, 0.2807, 0.5785, 0.2349, 0.534, 0.218, 0.5003, 0.2825, 0.5183, 0.2801, 0.4808, 0.2425, 0.4715, 0.2563, 0.5003, 0.2825, 0.4715, 0.2563, 0.4698, 0.2769, 0.5074, 0.3042, 0.5003, 0.2825, 0.5074, 0.3042, 0.5785, 0.3536, 0.5183, 0.2801, 0.4955, 0.3126, 0.5074, 0.3042, 0.4698, 0.2769, 0.465, 0.297, 0.4955, 0.3126, 0.465, 0.297, 0.4649, 0.3198, 0.5039, 0.3323, 0.4955, 0.3126, 0.5039, 0.3323, 0.5785, 0.3536, 0.5074, 0.3042, 0.4892, 0.3418, 0.5039, 0.3323, 0.4649, 0.3198, 0.4567, 0.3366, 0.4892, 0.3418, 0.4567, 0.3366, 0.4534, 0.3518, 0.4964, 0.3536, 0.4892, 0.3418, 0.4964, 0.3536, 0.5785, 0.3536, 0.5039, 0.3323, 0.4813, 0.363, 0.4964, 0.3536, 0.4534, 0.3518, 0.446, 0.3654, 0.4813, 0.363, 0.446, 0.3654, 0.4467, 0.3792, 0.4972, 0.3752, 0.4813, 0.363, 0.4972, 0.3752, 0.5785, 0.3536, 0.4964, 0.3536, 0.5003, 0.399, 0.4972, 0.3752, 0.4467, 0.3792, 0.4431, 0.3959, 0.5003, 0.399, 0.4431, 0.3959, 0.4349, 0.4162, 0.4955, 0.4295, 0.5003, 0.399, 0.4955, 0.4295, 0.5785, 0.4423, 0.5785, 0.4021, 0.5003, 0.399, 0.5785, 0.4021, 0.5785, 0.3536, 0.4972, 0.3752, 0.4876, 0.4617, 0.4955, 0.4295, 0.4349, 0.4162, 0.4214, 0.4409, 0.4876, 0.4617, 0.4214, 0.4409, 0.4063, 0.4693, 0.4787, 0.4952, 0.4876, 0.4617, 0.4787, 0.4952, 0.5785, 0.5187, 0.5785, 0.4777, 0.4876, 0.4617, 0.5785, 0.4777, 0.5785, 0.4423, 0.4955, 0.4295, 0.4709, 0.5293, 0.4787, 0.4952, 0.4063, 0.4693, 0.3931, 0.5008, 0.4709, 0.5293, 0.3931, 0.5008, 0.3815, 0.5329, 0.456, 0.558, 0.4709, 0.5293, 0.456, 0.558, 0.5785, 0.61, 0.5785, 0.5499, 0.4709, 0.5293, 0.5785, 0.5499, 0.5785, 0.5187, 0.4787, 0.4952, 0.4255, 0.575, 0.456, 0.558, 0.3815, 0.5329, 0.3712, 0.5631, 0.4255, 0.575, 0.3712, 0.5631, 0.3784, 0.597, 0.4464, 0.6004, 0.4255, 0.575, 0.4464, 0.6004, 0.5785, 0.61, 0.456, 0.558, 0.5471, 0.7093, 0.5785, 0.6971, 0.5785, 0.7608, 0.5354, 0.7621, 0.5471, 0.7093, 0.5354, 0.7621, 0.4976, 0.7446, 0.5262, 0.6847, 0.5471, 0.7093, 0.5262, 0.6847, 0.5785, 0.5904, 0.5785, 0.6971, 0.4948, 0.6857, 0.4626, 0.7291, 0.44, 0.7029, 0.4897, 0.6581, 0.4948, 0.6857, 0.4897, 0.6581, 0.5785, 0.5904, 0.5262, 0.6847, 0.4948, 0.6857, 0.5262, 0.6847, 0.4976, 0.7446, 0.4626, 0.7291, 0.4638, 0.6503, 0.4186, 0.6795, 0.4098, 0.6485, 0.4704, 0.6232, 0.4638, 0.6503, 0.4704, 0.6232, 0.5785, 0.5904, 0.4897, 0.6581, 0.4638, 0.6503, 0.4897, 0.6581, 0.44, 0.7029, 0.4186, 0.6795, 0.448, 0.6054, 0.3962, 0.6167, 0.3943, 0.5829, 0.4607, 0.5815, 0.448, 0.6054, 0.4607, 0.5815, 0.5785, 0.5904, 0.4704, 0.6232, 0.448, 0.6054, 0.4704, 0.6232, 0.4098, 0.6485, 0.3962, 0.6167, 0.5611, 0.1878, 0.5552, 0.1758, 0.5785, 0.1733, 0.5785, 0.186, 0.5611, 0.1878, 0.5785, 0.186, 0.5785, 0.2048, 0.552, 0.1996, 0.5611, 0.1878, 0.552, 0.1996, 0.5346, 0.1862, 0.5552, 0.1758, 0.5421, 0.2171, 0.5154, 0.2021, 0.5346, 0.1862, 0.552, 0.1996, 0.5421, 0.2171, 0.552, 0.1996, 0.5785, 0.2048, 0.5785, 0.2239, 0.5421, 0.2171, 0.5785, 0.2239, 0.5785, 0.2534, 0.5335, 0.2412, 0.5421, 0.2171, 0.5335, 0.2412, 0.4998, 0.221, 0.5154, 0.2021, 0.5281, 0.2724, 0.4901, 0.2404, 0.4998, 0.221, 0.5335, 0.2412, 0.5281, 0.2724, 0.5335, 0.2412, 0.5785, 0.2534, 0.5785, 0.2942, 0.5281, 0.2724, 0.5785, 0.2942, 0.5785, 0.3617, 0.5199, 0.2964, 0.5281, 0.2724, 0.5199, 0.2964, 0.4827, 0.2577, 0.4901, 0.2404, 0.5031, 0.2986, 0.4743, 0.2704, 0.4827, 0.2577, 0.5199, 0.2964, 0.5031, 0.2986, 0.5199, 0.2964, 0.5785, 0.3617, 0.5103, 0.3179, 0.5031, 0.2986, 0.5103, 0.3179, 0.4731, 0.2893, 0.4743, 0.2704, 0.4992, 0.3254, 0.4687, 0.3079, 0.4731, 0.2893, 0.5103, 0.3179, 0.4992, 0.3254, 0.5103, 0.3179, 0.5785, 0.3617, 0.5075, 0.3429, 0.4992, 0.3254, 0.5075, 0.3429, 0.4689, 0.3288, 0.4687, 0.3079, 0.4941, 0.3514, 0.4615, 0.3442, 0.4689, 0.3288, 0.5075, 0.3429, 0.4941, 0.3514, 0.5075, 0.3429, 0.5785, 0.3617, 0.5014, 0.3618, 0.4941, 0.3514, 0.5014, 0.3618, 0.459, 0.3582, 0.4615, 0.3442, 0.4877, 0.3703, 0.4524, 0.3707, 0.459, 0.3582, 0.5014, 0.3618, 0.4877, 0.3703, 0.5014, 0.3618, 0.5785, 0.3617, 0.5028, 0.3811, 0.4877, 0.3703, 0.5028, 0.3811, 0.4533, 0.3833, 0.4524, 0.3707, 0.5061, 0.4022, 0.4503, 0.3986, 0.4533, 0.3833, 0.5028, 0.3811, 0.5061, 0.4022, 0.5028, 0.3811, 0.5785, 0.3617, 0.5785, 0.4045, 0.5061, 0.4022, 0.5785, 0.4045, 0.5785, 0.441, 0.5021, 0.4294, 0.5061, 0.4022, 0.5021, 0.4294, 0.4432, 0.4171, 0.4503, 0.3986, 0.4957, 0.4581, 0.4316, 0.4397, 0.4432, 0.4171, 0.5021, 0.4294, 0.4957, 0.4581, 0.5021, 0.4294, 0.5785, 0.441, 0.5785, 0.4735, 0.4957, 0.4581, 0.5785, 0.4735, 0.5785, 0.5103, 0.4885, 0.4879, 0.4957, 0.4581, 0.4885, 0.4879, 0.4186, 0.4657, 0.4316, 0.4397, 0.4822, 0.5182, 0.4071, 0.4945, 0.4186, 0.4657, 0.4885, 0.4879, 0.4822, 0.5182, 0.4885, 0.4879, 0.5785, 0.5103, 0.5785, 0.5394, 0.4822, 0.5182, 0.5785, 0.5394, 0.5785, 0.5904, 0.4693, 0.5437, 0.4822, 0.5182, 0.4693, 0.5437, 0.397, 0.524, 0.4071, 0.4945, 0.4423, 0.5589, 0.388, 0.5517, 0.397, 0.524, 0.4693, 0.5437, 0.4423, 0.5589, 0.4693, 0.5437, 0.5785, 0.5904, 0.4607, 0.5815, 0.4423, 0.5589, 0.4607, 0.5815, 0.3943, 0.5829, 0.388, 0.5517, 0.5315, 0.7939, 0.5354, 0.7921, 0.4965, 0.7729, 0.4875, 0.7782, 0.5315, 0.7939, 0.4875, 0.7782, 0.4976, 0.7446, 0.5354, 0.7621, 0.5315, 0.7939, 0.5354, 0.7621, 0.5785, 0.7608, 0.5785, 0.78, 0.5315, 0.7939, 0.5785, 0.78, 0.5785, 0.7899, 0.5354, 0.7921, 0.4279, 0.3961, 0.4431, 0.3959, 0.4467, 0.3792, 0.4333, 0.3823, 0.4279, 0.3961, 0.4333, 0.3823, 0.4533, 0.3833, 0.4503, 0.3986, 0.4279, 0.3961, 0.4503, 0.3986, 0.4432, 0.4171, 0.4191, 0.4124, 0.4279, 0.3961, 0.4191, 0.4124, 0.4349, 0.4162, 0.4431, 0.3959, 0.5785, 0.4051, 0.5785, 0.4021, 0.5785, 0.4423, 0.5785, 0.4465, 0.5785, 0.4051, 0.5785, 0.4465, 0.5785, 0.441, 0.5785, 0.4045, 0.5785, 0.4051, 0.5785, 0.4045, 0.5785, 0.3617, 0.5785, 0.3587, 0.5785, 0.4051, 0.5785, 0.3587, 0.5785, 0.3536, 0.5785, 0.4021, 0.5548, 0.1614, 0.5584, 0.1528, 0.5785, 0.1509, 0.5785, 0.1611, 0.5548, 0.1614, 0.5785, 0.1611, 0.5785, 0.1733, 0.5552, 0.1758, 0.5548, 0.1614, 0.5552, 0.1758, 0.5346, 0.1862, 0.5313, 0.1718, 0.5548, 0.1614, 0.5313, 0.1718, 0.5393, 0.1642, 0.5584, 0.1528, 0.5785, 0.6994, 0.5785, 0.7236, 0.5785, 0.7899, 0.5785, 0.78, 0.5785, 0.6994, 0.5785, 0.78, 0.5785, 0.7608, 0.5785, 0.6971, 0.5785, 0.6994, 0.5785, 0.6971, 0.5785, 0.5904, 0.5785, 0.6107, 0.5785, 0.6994, 0.5785, 0.6107, 0.5785, 0.61, 0.5785, 0.7236, 0.4048, 0.4337, 0.4214, 0.4409, 0.4349, 0.4162, 0.4191, 0.4124, 0.4048, 0.4337, 0.4191, 0.4124, 0.4432, 0.4171, 0.4316, 0.4397, 0.4048, 0.4337, 0.4316, 0.4397, 0.4186, 0.4657, 0.3887, 0.4595, 0.4048, 0.4337, 0.3887, 0.4595, 0.4063, 0.4693, 0.4214, 0.4409, 0.5785, 0.3039, 0.5785, 0.2807, 0.5785, 0.3536, 0.5785, 0.3587, 0.5785, 0.3039, 0.5785, 0.3587, 0.5785, 0.3617, 0.5785, 0.2942, 0.5785, 0.3039, 0.5785, 0.2942, 0.5785, 0.2534, 0.5785, 0.2535, 0.5785, 0.3039, 0.5785, 0.2535, 0.5785, 0.2349, 0.5785, 0.2807, 0.5082, 0.1878, 0.5186, 0.1816, 0.5393, 0.1642, 0.5313, 0.1718, 0.5082, 0.1878, 0.5313, 0.1718, 0.5346, 0.1862, 0.5154, 0.2021, 0.5082, 0.1878, 0.5154, 0.2021, 0.4998, 0.221, 0.489, 0.2057, 0.5082, 0.1878, 0.489, 0.2057, 0.5005, 0.2022, 0.5186, 0.1816, 0.3746, 0.489, 0.3931, 0.5008, 0.4063, 0.4693, 0.3887, 0.4595, 0.3746, 0.489, 0.3887, 0.4595, 0.4186, 0.4657, 0.4071, 0.4945, 0.3746, 0.489, 0.4071, 0.4945, 0.397, 0.524, 0.3648, 0.521, 0.3746, 0.489, 0.3648, 0.521, 0.3815, 0.5329, 0.3931, 0.5008, 0.5785, 0.2203, 0.5785, 0.2037, 0.5785, 0.2349, 0.5785, 0.2535, 0.5785, 0.2203, 0.5785, 0.2535, 0.5785, 0.2534, 0.5785, 0.2239, 0.5785, 0.2203, 0.5785, 0.2239, 0.5785, 0.2048, 0.5785, 0.1967, 0.5785, 0.2203, 0.5785, 0.1967, 0.5785, 0.1814, 0.5785, 0.2037, 0.477, 0.2217, 0.4892, 0.2235, 0.5005, 0.2022, 0.489, 0.2057, 0.477, 0.2217, 0.489, 0.2057, 0.4998, 0.221, 0.4901, 0.2404, 0.477, 0.2217, 0.4901, 0.2404, 0.4827, 0.2577, 0.4693, 0.2374, 0.477, 0.2217, 0.4693, 0.2374, 0.4808, 0.2425, 0.4892, 0.2235, 0.3615, 0.5542, 0.3712, 0.5631, 0.3815, 0.5329, 0.3648, 0.521, 0.3615, 0.5542, 0.3648, 0.521, 0.397, 0.524, 0.388, 0.5517, 0.3615, 0.5542, 0.388, 0.5517, 0.3943, 0.5829, 0.3639, 0.5897, 0.3615, 0.5542, 0.3639, 0.5897, 0.3784, 0.597, 0.3712, 0.5631, 0.5785, 0.1749, 0.5785, 0.1622, 0.5785, 0.1814, 0.5785, 0.1967, 0.5785, 0.1749, 0.5785, 0.1967, 0.5785, 0.2048, 0.5785, 0.186, 0.5785, 0.1749, 0.5785, 0.186, 0.5785, 0.1733, 0.5785, 0.1611, 0.5785, 0.1749, 0.5785, 0.1611, 0.5785, 0.1509, 0.5785, 0.1622, 0.4632, 0.2543, 0.4715, 0.2563, 0.4808, 0.2425, 0.4693, 0.2374, 0.4632, 0.2543, 0.4693, 0.2374, 0.4827, 0.2577, 0.4743, 0.2704, 0.4632, 0.2543, 0.4743, 0.2704, 0.4731, 0.2893, 0.459, 0.2737, 0.4632, 0.2543, 0.459, 0.2737, 0.4698, 0.2769, 0.4715, 0.2563, 0.3712, 0.6283, 0.3807, 0.6338, 0.3784, 0.597, 0.3639, 0.5897, 0.3712, 0.6283, 0.3639, 0.5897, 0.3943, 0.5829, 0.3962, 0.6167, 0.3712, 0.6283, 0.3962, 0.6167, 0.4098, 0.6485, 0.3826, 0.6662, 0.3712, 0.6283, 0.3826, 0.6662, 0.3963, 0.6684, 0.3807, 0.6338, 0.4567, 0.297, 0.465, 0.297, 0.4698, 0.2769, 0.459, 0.2737, 0.4567, 0.297, 0.459, 0.2737, 0.4731, 0.2893, 0.4687, 0.3079, 0.4567, 0.297, 0.4687, 0.3079, 0.4689, 0.3288, 0.454, 0.3199, 0.4567, 0.297, 0.454, 0.3199, 0.4649, 0.3198, 0.465, 0.297, 0.3976, 0.6998, 0.4068, 0.7022, 0.3963, 0.6684, 0.3826, 0.6662, 0.3976, 0.6998, 0.3826, 0.6662, 0.4098, 0.6485, 0.4186, 0.6795, 0.3976, 0.6998, 0.4186, 0.6795, 0.44, 0.7029, 0.419, 0.7296, 0.3976, 0.6998, 0.419, 0.7296, 0.4314, 0.7276, 0.4068, 0.7022, 0.4482, 0.3384, 0.4567, 0.3366, 0.4649, 0.3198, 0.454, 0.3199, 0.4482, 0.3384, 0.454, 0.3199, 0.4689, 0.3288, 0.4615, 0.3442, 0.4482, 0.3384, 0.4615, 0.3442, 0.459, 0.3582, 0.4419, 0.3541, 0.4482, 0.3384, 0.4419, 0.3541, 0.4534, 0.3518, 0.4567, 0.3366, 0.5785, 0.5586, 0.5785, 0.5499, 0.5785, 0.61, 0.5785, 0.6107, 0.5785, 0.5586, 0.5785, 0.6107, 0.5785, 0.5904, 0.5785, 0.5394, 0.5785, 0.5586, 0.5785, 0.5394, 0.5785, 0.5103, 0.5785, 0.5236, 0.5785, 0.5586, 0.5785, 0.5236, 0.5785, 0.5187, 0.5785, 0.5499, 0.4495, 0.7563, 0.4579, 0.7561, 0.4314, 0.7276, 0.419, 0.7296, 0.4495, 0.7563, 0.419, 0.7296, 0.44, 0.7029, 0.4626, 0.7291, 0.4495, 0.7563, 0.4626, 0.7291, 0.4976, 0.7446, 0.4875, 0.7782, 0.4495, 0.7563, 0.4875, 0.7782, 0.4965, 0.7729, 0.4579, 0.7561, 0.4375, 0.3685, 0.446, 0.3654, 0.4534, 0.3518, 0.4419, 0.3541, 0.4375, 0.3685, 0.4419, 0.3541, 0.459, 0.3582, 0.4524, 0.3707, 0.4375, 0.3685, 0.4524, 0.3707, 0.4533, 0.3833, 0.4333, 0.3823, 0.4375, 0.3685, 0.4333, 0.3823, 0.4467, 0.3792, 0.446, 0.3654, 0.5785, 0.4861, 0.5785, 0.4777, 0.5785, 0.5187, 0.5785, 0.5236, 0.5785, 0.4861, 0.5785, 0.5236, 0.5785, 0.5103, 0.5785, 0.4735, 0.5785, 0.4861, 0.5785, 0.4735, 0.5785, 0.441, 0.5785, 0.4465, 0.5785, 0.4861, 0.5785, 0.4465, 0.5785, 0.4423, 0.5785, 0.4777, 0.6594, 0.2558, 0.6423, 0.2452, 0.6238, 0.2377, 0.6025, 0.2345, 0.5774, 0.2321, 0.5774, 0.365, 0.5923, 0.3654, 0.6047, 0.3658, 0.617, 0.3662, 0.6302, 0.3673, 0.6441, 0.3691, 0.6583, 0.3711, 0.6721, 0.3728, 0.6786, 0.3732, 0.6833, 0.3725, 0.6832, 0.367, 0.6814, 0.3602, 0.6778, 0.3466, 0.6746, 0.3326, 0.6716, 0.3181, 0.6688, 0.3026, 0.6658, 0.2868, 0.6628, 0.2709, 0.6786, 0.3732, 0.6721, 0.3728, 0.6721, 0.3728, 0.6786, 0.3732, 0.5923, 0.3654, 0.5774, 0.365, 0.5774, 0.365, 0.5923, 0.3654, 0.6238, 0.2377, 0.6423, 0.2452, 0.6423, 0.2452, 0.6238, 0.2377, 0.6716, 0.3181, 0.6746, 0.3326, 0.6746, 0.3326, 0.6716, 0.3181, 0.6441, 0.3691, 0.6302, 0.3673, 0.6302, 0.3673, 0.6441, 0.3691, 0.6025, 0.2345, 0.6238, 0.2377, 0.6238, 0.2377, 0.6025, 0.2345, 0.6658, 0.2868, 0.6688, 0.3026, 0.6688, 0.3026, 0.6658, 0.2868, 0.617, 0.3662, 0.6047, 0.3658, 0.6047, 0.3658, 0.617, 0.3662, 0.6423, 0.2452, 0.6594, 0.2558, 0.6594, 0.2558, 0.6423, 0.2452, 0.6778, 0.3466, 0.6814, 0.3602, 0.6814, 0.3602, 0.6778, 0.3466, 0.6721, 0.3728, 0.6583, 0.3711, 0.6583, 0.3711, 0.6721, 0.3728, 0.6832, 0.367, 0.6833, 0.3725, 0.6833, 0.3725, 0.6832, 0.367, 0.6628, 0.2709, 0.6658, 0.2868, 0.6658, 0.2868, 0.6628, 0.2709, 0.6047, 0.3658, 0.5923, 0.3654, 0.5923, 0.3654, 0.6047, 0.3658, 0.6833, 0.3725, 0.6786, 0.3732, 0.6786, 0.3732, 0.6833, 0.3725, 0.6594, 0.2558, 0.6628, 0.2709, 0.6628, 0.2709, 0.6594, 0.2558, 0.6746, 0.3326, 0.6778, 0.3466, 0.6778, 0.3466, 0.6746, 0.3326, 0.6583, 0.3711, 0.6441, 0.3691, 0.6441, 0.3691, 0.6583, 0.3711, 0.6688, 0.3026, 0.6716, 0.3181, 0.6716, 0.3181, 0.6688, 0.3026, 0.6302, 0.3673, 0.617, 0.3662, 0.617, 0.3662, 0.6302, 0.3673, 0.5774, 0.2321, 0.6025, 0.2345, 0.6025, 0.2345, 0.5774, 0.2321, 0.6814, 0.3602, 0.6832, 0.367, 0.6832, 0.367, 0.6814, 0.3602, 0.4954, 0.2558, 0.492, 0.2709, 0.4889, 0.2868, 0.486, 0.3026, 0.4832, 0.3181, 0.4801, 0.3326, 0.4769, 0.3466, 0.4734, 0.3602, 0.4716, 0.367, 0.4715, 0.3725, 0.4762, 0.3732, 0.4826, 0.3728, 0.4964, 0.3711, 0.5106, 0.3691, 0.5246, 0.3673, 0.5378, 0.3662, 0.5501, 0.3658, 0.5624, 0.3654, 0.5774, 0.365, 0.5774, 0.2321, 0.5523, 0.2345, 0.531, 0.2377, 0.5124, 0.2452, 0.4762, 0.3732, 0.4762, 0.3732, 0.4826, 0.3728, 0.4826, 0.3728, 0.5624, 0.3654, 0.5624, 0.3654, 0.5774, 0.365, 0.5774, 0.365, 0.531, 0.2377, 0.531, 0.2377, 0.5124, 0.2452, 0.5124, 0.2452, 0.4832, 0.3181, 0.4832, 0.3181, 0.4801, 0.3326, 0.4801, 0.3326, 0.5106, 0.3691, 0.5106, 0.3691, 0.5246, 0.3673, 0.5246, 0.3673, 0.5523, 0.2345, 0.5523, 0.2345, 0.531, 0.2377, 0.531, 0.2377, 0.4889, 0.2868, 0.4889, 0.2868, 0.486, 0.3026, 0.486, 0.3026, 0.5378, 0.3662, 0.5378, 0.3662, 0.5501, 0.3658, 0.5501, 0.3658, 0.5124, 0.2452, 0.5124, 0.2452, 0.4954, 0.2558, 0.4954, 0.2558, 0.4769, 0.3466, 0.4769, 0.3466, 0.4734, 0.3602, 0.4734, 0.3602, 0.4826, 0.3728, 0.4826, 0.3728, 0.4964, 0.3711, 0.4964, 0.3711, 0.4716, 0.367, 0.4716, 0.367, 0.4715, 0.3725, 0.4715, 0.3725, 0.492, 0.2709, 0.492, 0.2709, 0.4889, 0.2868, 0.4889, 0.2868, 0.5501, 0.3658, 0.5501, 0.3658, 0.5624, 0.3654, 0.5624, 0.3654, 0.4715, 0.3725, 0.4715, 0.3725, 0.4762, 0.3732, 0.4762, 0.3732, 0.4954, 0.2558, 0.4954, 0.2558, 0.492, 0.2709, 0.492, 0.2709, 0.4801, 0.3326, 0.4801, 0.3326, 0.4769, 0.3466, 0.4769, 0.3466, 0.4964, 0.3711, 0.4964, 0.3711, 0.5106, 0.3691, 0.5106, 0.3691, 0.486, 0.3026, 0.486, 0.3026, 0.4832, 0.3181, 0.4832, 0.3181, 0.5246, 0.3673, 0.5246, 0.3673, 0.5378, 0.3662, 0.5378, 0.3662, 0.5774, 0.2321, 0.5774, 0.2321, 0.5523, 0.2345, 0.5523, 0.2345, 0.4734, 0.3602, 0.4734, 0.3602, 0.4716, 0.367, 0.4716, 0.367, 0.4734, 0.3602, 0.4769, 0.3466, 0.4839, 0.3452, 0.4806, 0.3579, 0.4979, 0.2748, 0.501, 0.2607, 0.501, 0.2607, 0.4979, 0.2748, 0.6778, 0.3466, 0.6814, 0.3602, 0.6742, 0.3579, 0.6709, 0.3452, 0.4889, 0.2868, 0.492, 0.2709, 0.4979, 0.2748, 0.495, 0.2895, 0.6628, 0.2709, 0.6658, 0.2868, 0.6597, 0.2895, 0.6569, 0.2748, 0.492, 0.2709, 0.4954, 0.2558, 0.501, 0.2607, 0.4979, 0.2748, 0.6594, 0.2558, 0.6628, 0.2709, 0.6569, 0.2748, 0.6537, 0.2607, 0.4769, 0.3466, 0.4801, 0.3326, 0.4869, 0.3321, 0.4839, 0.3452, 0.6746, 0.3326, 0.6778, 0.3466, 0.6709, 0.3452, 0.6679, 0.3321, 0.5523, 0.2345, 0.5774, 0.2321, 0.5774, 0.2387, 0.554, 0.2408, 0.5774, 0.2321, 0.6025, 0.2345, 0.6007, 0.2408, 0.5774, 0.2387, 0.4832, 0.3181, 0.486, 0.3026, 0.4923, 0.3042, 0.4897, 0.3187, 0.6688, 0.3026, 0.6716, 0.3181, 0.6651, 0.3187, 0.6625, 0.3042, 0.5774, 0.365, 0.5624, 0.3654, 0.5635, 0.3627, 0.5774, 0.3623, 0.5923, 0.3654, 0.5774, 0.365, 0.5774, 0.3623, 0.5913, 0.3627, 0.4716, 0.367, 0.4734, 0.3602, 0.4806, 0.3579, 0.4789, 0.3641, 0.6814, 0.3602, 0.6832, 0.367, 0.6759, 0.3641, 0.6742, 0.3579, 0.5246, 0.3673, 0.5106, 0.3691, 0.5153, 0.3661, 0.5283, 0.3644, 0.6441, 0.3691, 0.6302, 0.3673, 0.6265, 0.3644, 0.6395, 0.3661, 0.5124, 0.2452, 0.531, 0.2377, 0.5342, 0.2438, 0.5169, 0.2508, 0.6238, 0.2377, 0.6423, 0.2452, 0.6378, 0.2508, 0.6206, 0.2438, 0.5501, 0.3658, 0.5378, 0.3662, 0.5405, 0.3634, 0.552, 0.363, 0.617, 0.3662, 0.6047, 0.3658, 0.6028, 0.363, 0.6142, 0.3634, 0.531, 0.2377, 0.5523, 0.2345, 0.554, 0.2408, 0.5342, 0.2438, 0.6025, 0.2345, 0.6238, 0.2377, 0.6206, 0.2438, 0.6007, 0.2408, 0.4964, 0.3711, 0.4826, 0.3728, 0.4892, 0.3696, 0.502, 0.368, 0.6721, 0.3728, 0.6583, 0.3711, 0.6527, 0.368, 0.6656, 0.3696, 0.4954, 0.2558, 0.5124, 0.2452, 0.5169, 0.2508, 0.501, 0.2607, 0.6423, 0.2452, 0.6594, 0.2558, 0.6537, 0.2607, 0.6378, 0.2508, 0.5624, 0.3654, 0.5501, 0.3658, 0.552, 0.363, 0.5635, 0.3627, 0.6047, 0.3658, 0.5923, 0.3654, 0.5913, 0.3627, 0.6028, 0.363, 0.4715, 0.3725, 0.4716, 0.367, 0.4789, 0.3641, 0.4788, 0.3693, 0.6832, 0.367, 0.6833, 0.3725, 0.676, 0.3693, 0.6759, 0.3641, 0.5106, 0.3691, 0.4964, 0.3711, 0.502, 0.368, 0.5153, 0.3661, 0.6583, 0.3711, 0.6441, 0.3691, 0.6395, 0.3661, 0.6527, 0.368, 0.4762, 0.3732, 0.4715, 0.3725, 0.4788, 0.3693, 0.4832, 0.37, 0.6833, 0.3725, 0.6786, 0.3732, 0.6716, 0.37, 0.676, 0.3693, 0.5378, 0.3662, 0.5246, 0.3673, 0.5283, 0.3644, 0.5405, 0.3634, 0.6302, 0.3673, 0.617, 0.3662, 0.6142, 0.3634, 0.6265, 0.3644, 0.4826, 0.3728, 0.4762, 0.3732, 0.4832, 0.37, 0.4892, 0.3696, 0.6786, 0.3732, 0.6721, 0.3728, 0.6656, 0.3696, 0.6716, 0.37, 0.4801, 0.3326, 0.4832, 0.3181, 0.4897, 0.3187, 0.4869, 0.3321, 0.6716, 0.3181, 0.6746, 0.3326, 0.6679, 0.3321, 0.6651, 0.3187, 0.486, 0.3026, 0.4889, 0.2868, 0.495, 0.2895, 0.4923, 0.3042, 0.6658, 0.2868, 0.6688, 0.3026, 0.6625, 0.3042, 0.6597, 0.2895, 0.6537, 0.2607, 0.6569, 0.2748, 0.6597, 0.2895, 0.6625, 0.3042, 0.6651, 0.3187, 0.6679, 0.3321, 0.6709, 0.3452, 0.6742, 0.3579, 0.6759, 0.3641, 0.676, 0.3693, 0.6716, 0.37, 0.6656, 0.3696, 0.6527, 0.368, 0.6395, 0.3661, 0.6265, 0.3644, 0.6142, 0.3634, 0.6028, 0.363, 0.5913, 0.3627, 0.5774, 0.3623, 0.5635, 0.3627, 0.552, 0.363, 0.5405, 0.3634, 0.5283, 0.3644, 0.5153, 0.3661, 0.502, 0.368, 0.4892, 0.3696, 0.4832, 0.37, 0.4788, 0.3693, 0.4789, 0.3641, 0.4806, 0.3579, 0.4839, 0.3452, 0.4869, 0.3321, 0.4897, 0.3187, 0.4923, 0.3042, 0.495, 0.2895, 0.4979, 0.2748, 0.501, 0.2607, 0.5169, 0.2508, 0.5342, 0.2438, 0.554, 0.2408, 0.5774, 0.2387, 0.6007, 0.2408, 0.6206, 0.2438, 0.6378, 0.2508, 0.6716, 0.37, 0.6656, 0.3696, 0.6656, 0.3696, 0.6716, 0.37, 0.4839, 0.3452, 0.4869, 0.3321, 0.4869, 0.3321, 0.4839, 0.3452, 0.554, 0.2408, 0.5774, 0.2387, 0.5774, 0.2387, 0.554, 0.2408, 0.6651, 0.3187, 0.6679, 0.3321, 0.6679, 0.3321, 0.6651, 0.3187, 0.4897, 0.3187, 0.4923, 0.3042, 0.4923, 0.3042, 0.4897, 0.3187, 0.5774, 0.3623, 0.5635, 0.3627, 0.5635, 0.3627, 0.5774, 0.3623, 0.6597, 0.2895, 0.6625, 0.3042, 0.6625, 0.3042, 0.6597, 0.2895, 0.4789, 0.3641, 0.4806, 0.3579, 0.4806, 0.3579, 0.4789, 0.3641, 0.5283, 0.3644, 0.5153, 0.3661, 0.5153, 0.3661, 0.5283, 0.3644, 0.6709, 0.3452, 0.6742, 0.3579, 0.6742, 0.3579, 0.6709, 0.3452, 0.5169, 0.2508, 0.5342, 0.2438, 0.5342, 0.2438, 0.5169, 0.2508, 0.552, 0.363, 0.5405, 0.3634, 0.5405, 0.3634, 0.552, 0.363, 0.6569, 0.2748, 0.6597, 0.2895, 0.6597, 0.2895, 0.6569, 0.2748, 0.5342, 0.2438, 0.554, 0.2408, 0.554, 0.2408, 0.5342, 0.2438, 0.6537, 0.2607, 0.6569, 0.2748, 0.6569, 0.2748, 0.6537, 0.2607, 0.502, 0.368, 0.4892, 0.3696, 0.4892, 0.3696, 0.502, 0.368, 0.6679, 0.3321, 0.6709, 0.3452, 0.6709, 0.3452, 0.6679, 0.3321, 0.501, 0.2607, 0.5169, 0.2508, 0.5169, 0.2508, 0.501, 0.2607, 0.5774, 0.2387, 0.6007, 0.2408, 0.6007, 0.2408, 0.5774, 0.2387, 0.5635, 0.3627, 0.552, 0.363, 0.552, 0.363, 0.5635, 0.3627, 0.6625, 0.3042, 0.6651, 0.3187, 0.6651, 0.3187, 0.6625, 0.3042, 0.4788, 0.3693, 0.4789, 0.3641, 0.4789, 0.3641, 0.4788, 0.3693, 0.5913, 0.3627, 0.5774, 0.3623, 0.5774, 0.3623, 0.5913, 0.3627, 0.5153, 0.3661, 0.502, 0.368, 0.502, 0.368, 0.5153, 0.3661, 0.6742, 0.3579, 0.6759, 0.3641, 0.6759, 0.3641, 0.6742, 0.3579, 0.4832, 0.37, 0.4788, 0.3693, 0.4788, 0.3693, 0.4832, 0.37, 0.6395, 0.3661, 0.6265, 0.3644, 0.6265, 0.3644, 0.6395, 0.3661, 0.5405, 0.3634, 0.5283, 0.3644, 0.5283, 0.3644, 0.5405, 0.3634, 0.6206, 0.2438, 0.6378, 0.2508, 0.6378, 0.2508, 0.6206, 0.2438, 0.6142, 0.3634, 0.6028, 0.363, 0.6028, 0.363, 0.6142, 0.3634, 0.4892, 0.3696, 0.4832, 0.37, 0.4832, 0.37, 0.4892, 0.3696, 0.6007, 0.2408, 0.6206, 0.2438, 0.6206, 0.2438, 0.6007, 0.2408, 0.6656, 0.3696, 0.6527, 0.368, 0.6527, 0.368, 0.6656, 0.3696, 0.4869, 0.3321, 0.4897, 0.3187, 0.4897, 0.3187, 0.4869, 0.3321, 0.6378, 0.2508, 0.6537, 0.2607, 0.6537, 0.2607, 0.6378, 0.2508, 0.6028, 0.363, 0.5913, 0.3627, 0.5913, 0.3627, 0.6028, 0.363, 0.4923, 0.3042, 0.495, 0.2895, 0.495, 0.2895, 0.4923, 0.3042, 0.6759, 0.3641, 0.676, 0.3693, 0.676, 0.3693, 0.6759, 0.3641, 0.6527, 0.368, 0.6395, 0.3661, 0.6395, 0.3661, 0.6527, 0.368, 0.4806, 0.3579, 0.4839, 0.3452, 0.4839, 0.3452, 0.4806, 0.3579, 0.676, 0.3693, 0.6716, 0.37, 0.6716, 0.37, 0.676, 0.3693, 0.6265, 0.3644, 0.6142, 0.3634, 0.6142, 0.3634, 0.6265, 0.3644, 0.495, 0.2895, 0.4979, 0.2748, 0.4979, 0.2748, 0.495, 0.2895])
me_cube_004.materials.append(mat_material)
me_cube_004.materials.append(mat_material_001)
me_cube_004.use_remesh_preserve_volume = False
me_cube_004.use_remesh_preserve_attributes = False
me_cube_004.use_mirror_vertex_groups = False
me_cube_004.update()

# ---- objects
ob_cube_003 = bpy.data.objects.new('Cube.003', me_cube_004)

# ---- transforms, parenting, visibility, modifiers, constraints
ob_cube_003.location = (-0.003185, -0.01281, 0.01538)
ob_cube_003.rotation_euler = (1.571, -0.0, 0.0)
ob_cube_003.lineart.crease_threshold = 0.0

# ---- collection membership
col_collection_1.objects.link(ob_cube_003)

# ---- scene / render settings (as saved in the file)
scene.frame_start = 1; scene.frame_end = 250; scene.frame_set(1)
scene.render.engine = 'BLENDER_EEVEE_NEXT'
scene.render.resolution_percentage = 50
scene.render.dither_intensity = 0.0
scene.cycles.use_denoising = False
scene.cycles.samples = 10
scene.cycles.sampling_pattern = 'TABULATED_SOBOL'
scene.cycles.light_sampling_threshold = 0.0
scene.cycles.use_adaptive_sampling = False
scene.cycles.use_light_tree = False
scene.cycles.blur_glossy = 0.0
scene.cycles.pixel_filter_type = 'GAUSSIAN'
scene.cycles.sample_clamp_indirect = 0.0
scene.view_settings.view_transform = 'Standard'
bpy.context.view_layer.update()

# ---- added for rendering (the .blend has no active camera and no usable light): camera, sun
cam_auto = bpy.data.cameras.new('AutoCamera')
cam_auto.lens = 50.0
cam_auto.sensor_width = 36.0
cam_auto.clip_end = 1000.0
ob_auto_camera = bpy.data.objects.new('AutoCamera', cam_auto)
scene.collection.objects.link(ob_auto_camera)
ob_auto_camera.location = (2.00633, -2.40936, 1.67709)
ob_auto_camera.rotation_euler = (1.09748, -7.21219e-08, 0.694738)
scene.camera = ob_auto_camera
light_auto_sun = bpy.data.lights.new('AutoSun', 'SUN')
light_auto_sun.energy = 3.0
light_auto_sun.angle = 0.0523599
ob_auto_sun = bpy.data.objects.new('AutoSun', light_auto_sun)
scene.collection.objects.link(ob_auto_sun)
ob_auto_sun.rotation_euler = (0.872665, 0.174533, 0.523599)
bpy.context.view_layer.update()
